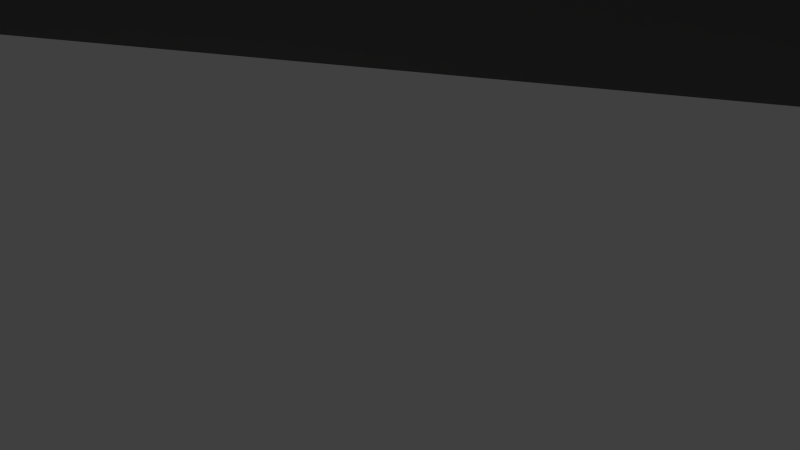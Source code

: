 # Source: houses.blend  (saved by Blender 2.78.0; exported with 4.5.12 LTS)
import bpy
from mathutils import Matrix  # noqa: F401  (used for matrix-valued properties, if any)

bpy.ops.wm.read_factory_settings(use_empty=True)
scene = bpy.context.scene
scene.name = 'Scene'

# ---- collections
col_collection_1 = bpy.data.collections.new('Collection 1'); scene.collection.children.link(col_collection_1)

# ---- materials (node trees are filled in below, after node groups)
mat_wallwood = bpy.data.materials.new('wallwood')
mat_wallwood.alpha_threshold = 0.0
mat_wallwood.use_transparent_shadow = False
mat_wallwood.diffuse_color = (0.1734, 0.1673, 0.1625, 1.0)
mat_wallwood.specular_color = (0.002063, 0.002063, 0.002063)
mat_wallwood.roughness = 0.5
mat_doorwood = bpy.data.materials.new('doorwood')
mat_doorwood.alpha_threshold = 0.0
mat_doorwood.use_transparent_shadow = False
mat_doorwood.diffuse_color = (0.1679, 0.03563, 0.01597, 1.0)
mat_doorwood.specular_color = (0.01258, 0.01258, 0.01258)
mat_doorwood.roughness = 0.5
mat_doorwood.specular_intensity = 0.1739
mat_doormetal = bpy.data.materials.new('doormetal')
mat_doormetal.alpha_threshold = 0.0
mat_doormetal.use_transparent_shadow = False
mat_doormetal.diffuse_color = (0.02365, 0.02365, 0.02365, 1.0)
mat_doormetal.specular_color = (0.03741, 0.03741, 0.03741)
mat_doormetal.roughness = 0.5
mat_roof = bpy.data.materials.new('roof')
mat_roof.alpha_threshold = 0.0
mat_roof.use_transparent_shadow = False
mat_roof.diffuse_color = (0.1626, 0.09017, 0.0588, 1.0)
mat_roof.roughness = 0.5
mat_window = bpy.data.materials.new('WINDOW')
mat_window.alpha_threshold = 0.0
mat_window.use_transparent_shadow = False
mat_window.roughness = 0.5
mat_wallwood_001 = bpy.data.materials.new('wallwood.001')
mat_wallwood_001.alpha_threshold = 0.0
mat_wallwood_001.use_transparent_shadow = False
mat_wallwood_001.diffuse_color = (0.2079, 0.1655, 0.1218, 1.0)
mat_wallwood_001.specular_color = (0.002063, 0.002063, 0.002063)
mat_wallwood_001.roughness = 0.5
mat_doorwood_001 = bpy.data.materials.new('doorwood.001')
mat_doorwood_001.alpha_threshold = 0.0
mat_doorwood_001.use_transparent_shadow = False
mat_doorwood_001.diffuse_color = (0.1679, 0.03563, 0.01597, 1.0)
mat_doorwood_001.specular_color = (0.01258, 0.01258, 0.01258)
mat_doorwood_001.roughness = 0.5
mat_doorwood_001.specular_intensity = 0.1739
mat_doormetal_001 = bpy.data.materials.new('doormetal.001')
mat_doormetal_001.alpha_threshold = 0.0
mat_doormetal_001.use_transparent_shadow = False
mat_doormetal_001.diffuse_color = (0.02365, 0.02365, 0.02365, 1.0)
mat_doormetal_001.specular_color = (0.03741, 0.03741, 0.03741)
mat_doormetal_001.roughness = 0.5
mat_roof_001 = bpy.data.materials.new('roof.001')
mat_roof_001.alpha_threshold = 0.0
mat_roof_001.use_transparent_shadow = False
mat_roof_001.diffuse_color = (0.1626, 0.09017, 0.0588, 1.0)
mat_roof_001.roughness = 0.5
mat_housestone = bpy.data.materials.new('housestone')
mat_housestone.alpha_threshold = 0.0
mat_housestone.use_transparent_shadow = False
mat_housestone.diffuse_color = (0.233, 0.233, 0.233, 1.0)
mat_housestone.specular_color = (0.004895, 0.004895, 0.004895)
mat_housestone.roughness = 0.5
mat_housestone_001 = bpy.data.materials.new('housestone.001')
mat_housestone_001.alpha_threshold = 0.0
mat_housestone_001.use_transparent_shadow = False
mat_housestone_001.diffuse_color = (0.233, 0.233, 0.233, 1.0)
mat_housestone_001.specular_color = (0.004895, 0.004895, 0.004895)
mat_housestone_001.roughness = 0.5
mat_altstone_001 = bpy.data.materials.new('altstone.001')
mat_altstone_001.alpha_threshold = 0.0
mat_altstone_001.use_transparent_shadow = False
mat_altstone_001.diffuse_color = (0.0985, 0.0985, 0.0985, 1.0)
mat_altstone_001.specular_color = (0.02539, 0.02539, 0.02539)
mat_altstone_001.roughness = 0.5
mat_altstone = bpy.data.materials.new('altstone')
mat_altstone.alpha_threshold = 0.0
mat_altstone.use_transparent_shadow = False
mat_altstone.diffuse_color = (0.0985, 0.0985, 0.0985, 1.0)
mat_altstone.specular_color = (0.02539, 0.02539, 0.02539)
mat_altstone.roughness = 0.5
mat_woodpile = bpy.data.materials.new('woodpile')
mat_woodpile.alpha_threshold = 0.0
mat_woodpile.use_transparent_shadow = False
mat_woodpile.diffuse_color = (0.1473, 0.03902, 0.02586, 1.0)
mat_woodpile.roughness = 0.5

# ---- node groups
ng_auto_smooth = bpy.data.node_groups.new('Auto Smooth', 'GeometryNodeTree')
_s = ng_auto_smooth.interface.new_socket(name='Geometry', in_out='OUTPUT', socket_type='NodeSocketGeometry')
_s = ng_auto_smooth.interface.new_socket(name='Geometry', in_out='INPUT', socket_type='NodeSocketGeometry')
_s = ng_auto_smooth.interface.new_socket(name='Angle', in_out='INPUT', socket_type='NodeSocketFloat')
_s.subtype = 'ANGLE'
_s.min_value = 0.0
_s.max_value = 3.142
ng_auto_smooth.is_modifier = True
_N = ng_auto_smooth.nodes; _L = ng_auto_smooth.links
n0 = _N.new('NodeGroupOutput'); n0.name = 'Group Output'; n0.location = (480, -100)
n1 = _N.new('NodeGroupInput'); n1.name = 'Group Input'; n1.location = (-420, -300)
n2 = _N.new('NodeGroupInput'); n2.name = 'Group Input.001'; n2.location = (-60, -100)
n3 = _N.new('GeometryNodeSetShadeSmooth'); n3.name = 'Set Shade Smooth'; n3.location = (120, -100)
n3.domain = 'EDGE'
n4 = _N.new('GeometryNodeSetShadeSmooth'); n4.name = 'Set Shade Smooth.001'; n4.location = (300, -100)
n5 = _N.new('GeometryNodeInputMeshEdgeAngle'); n5.name = 'Edge Angle'; n5.location = (-420, -220)
n6 = _N.new('GeometryNodeInputEdgeSmooth'); n6.name = 'Is Edge Smooth'; n6.location = (-60, -160)
n7 = _N.new('GeometryNodeInputShadeSmooth'); n7.name = 'Is Face Smooth'; n7.location = (-240, -340)
n8 = _N.new('FunctionNodeBooleanMath'); n8.name = 'Boolean Math'; n8.location = (-60, -220)
n9 = _N.new('FunctionNodeCompare'); n9.name = 'Compare'; n9.location = (-240, -180)
n9.operation = 'LESS_EQUAL'
_L.new(n5.outputs[0], n9.inputs[0])
_L.new(n4.outputs[0], n0.inputs[0])
_L.new(n1.outputs[1], n9.inputs[1])
_L.new(n9.outputs[0], n8.inputs[0])
_L.new(n7.outputs[0], n8.inputs[1])
_L.new(n2.outputs[0], n3.inputs[0])
_L.new(n6.outputs[0], n3.inputs[1])
_L.new(n3.outputs[0], n4.inputs[0])
_L.new(n8.outputs[0], n3.inputs[2])
n0.is_active_output = True

# ---- material node trees

# ---- world
world_world = bpy.data.worlds.new('World'); scene.world = world_world
world_world.color = (0.05088, 0.05088, 0.05088)
world_world.use_sun_shadow = False
world_world.sun_shadow_jitter_overblur = 0.0
world_world.cycles.sampling_method = 'NONE'
world_world.cycles.sample_map_resolution = 256

# ---- cameras
cam_camera = bpy.data.cameras.new('Camera')
cam_camera.clip_end = 100.0
cam_camera.lens = 35.0
cam_camera.sensor_width = 32.0
cam_camera.sensor_height = 18.0
cam_camera.display_size = 2.0
cam_camera.dof.focus_distance = 0.0
cam_camera.dof.aperture_fstop = 128.0
cam_camera.dof.aperture_blades = 6

# ---- lights
light_sun = bpy.data.lights.new('Sun', 'SUN')
light_sun.transmission_factor = 0.0
light_sun.angle = 0.1993
light_sun.energy = 1.0
light_sun.shadow_buffer_clip_start = 0.5
light_sun.shadow_soft_size = 0.1
light_sun.shadow_cascade_max_distance = 1000.0

# ---- meshes
me_mesh_271 = bpy.data.meshes.new('Mesh.271')
me_mesh_271.from_pydata([], [], [])
_uv = me_mesh_271.uv_layers.new(name='UVMap')
_uv.uv.foreach_set('vector', [])
me_mesh_271.use_remesh_preserve_volume = False
me_mesh_271.use_remesh_preserve_attributes = False
me_mesh_271.use_mirror_vertex_groups = False
me_mesh_271.update()
me_mesh_153 = bpy.data.meshes.new('Mesh.153')
me_mesh_153.from_pydata([], [], [])
_uv = me_mesh_153.uv_layers.new(name='UVMap')
_uv.uv.foreach_set('vector', [])
_uv.active_render = True
_uv = me_mesh_153.uv_layers.new(name='UVMap.001')
_uv.uv.foreach_set('vector', [])
me_mesh_153.use_remesh_preserve_volume = False
me_mesh_153.use_remesh_preserve_attributes = False
me_mesh_153.use_mirror_vertex_groups = False
me_mesh_153.update()
me_mesh_147 = bpy.data.meshes.new('Mesh.147')
me_mesh_147.from_pydata([], [], [])
_uv = me_mesh_147.uv_layers.new(name='UVMap')
_uv.uv.foreach_set('vector', [])
_uv.active_render = True
_uv = me_mesh_147.uv_layers.new(name='UVMap.001')
_uv.uv.foreach_set('vector', [])
me_mesh_147.use_remesh_preserve_volume = False
me_mesh_147.use_remesh_preserve_attributes = False
me_mesh_147.use_mirror_vertex_groups = False
me_mesh_147.update()
me_mesh_146 = bpy.data.meshes.new('Mesh.146')
me_mesh_146.from_pydata([], [], [])
_uv = me_mesh_146.uv_layers.new(name='UVMap')
_uv.uv.foreach_set('vector', [])
_uv.active_render = True
_uv = me_mesh_146.uv_layers.new(name='UVMap.001')
_uv.uv.foreach_set('vector', [])
me_mesh_146.use_remesh_preserve_volume = False
me_mesh_146.use_remesh_preserve_attributes = False
me_mesh_146.use_mirror_vertex_groups = False
me_mesh_146.update()
me_cube_014 = bpy.data.meshes.new('Cube.014')
me_cube_014.from_pydata([(40.14, -6.822, 0.0), (39.86, -1.07, 2.693), (40.14, -9.734, 0.0), (36.69, -3.911, 0.0), (39.58, -9.875, 5.386), (37.25, -4.052, 5.386), (40.14, -3.911, 0.0), (36.69, -9.734, 0.0), (39.58, -4.052, 5.386), (37.25, -9.875, 5.386), (39.86, -3.981, 2.693), (36.97, -3.981, 2.693), (38.41, -4.052, 5.386), (38.41, -9.875, 5.386), (36.97, -9.945, 2.693), (39.86, -9.804, 2.693), (39.86, -1.836, 2.693), (40.14, -1.363, 0.0), (39.58, -2.308, 5.386), (37.61, -4.052, 5.386), (36.69, -4.407, 0.0), (36.97, -4.386, 2.693), (37.25, -4.366, 5.386), (36.69, -0.9989, 0.0), (37.25, -11.08, 5.386), (36.97, -11.24, 2.693), (38.41, -10.86, 5.386), (39.58, -10.65, 5.386), (39.86, -10.72, 2.693), (36.69, -11.41, 0.0), (40.14, -10.79, 0.0), (36.69, -10.73, 0.0), (39.98, -6.862, 1.526), (40.14, -4.585, 0.0), (39.86, -8.603, 2.693), (36.69, -7.18, 0.0), (36.89, -9.785, 1.95), (37.98, -8.756, 5.386), (37.25, -9.156, 5.386), (37.02, -9.816, 3.135), (40.14, -9.074, 0.0), (38.41, -8.722, 5.386), (39.58, -8.632, 5.386), (38.83, -8.933, 2.693), (36.69, -28.97, 0.0), (37.25, -28.37, 5.386), (36.69, -25.44, 0.0), (37.25, -26.04, 5.386), (39.58, -26.04, 5.386), (40.14, -25.44, 0.0), (40.14, -28.97, 0.0), (39.58, -28.37, 5.386), (37.25, 6.572, 5.386), (36.69, 6.572, 0.0), (39.58, 6.572, 5.386), (40.14, 6.572, 0.0), (40.14, -0.9989, 0.0), (39.58, -1.14, 5.386), (37.25, -1.14, 5.386), (40.14, -12.4, 0.0), (39.58, -12.77, 5.386), (37.25, -12.77, 5.386), (36.69, -12.4, 0.0), (26.4, -25.44, 0.0), (16.1, -25.44, 0.0), (26.77, -26.04, 5.386), (26.4, -28.97, 0.0), (26.77, -28.37, 5.386), (5.096, -25.48, 2.14e-07), (8.008, -25.48, 2.14e-07), (8.15, -26.04, 5.386), (8.008, -28.93, 2.14e-07), (8.15, -28.37, 5.386), (8.15, -27.2, 5.386), (8.22, -28.65, 2.693), (8.079, -25.76, 2.693), (9.35, -28.37, 5.386), (9.519, -28.65, 2.693), (9.138, -27.2, 5.386), (8.926, -26.04, 5.386), (8.994, -25.76, 2.693), (9.689, -28.93, 2.14e-07), (9.062, -25.48, 2.14e-07), (9.009, -28.93, 2.14e-07), (5.137, -25.64, 1.526), (2.859, -25.48, 2.14e-07), (6.951, -25.75, 2.704), (5.454, -28.93, 2.14e-07), (8.059, -28.72, 1.95), (7.103, -27.62, 5.397), (7.431, -28.37, 5.386), (8.09, -28.6, 3.135), (7.348, -25.48, 2.14e-07), (6.833, -26.05, 5.375), (7.134, -26.8, 2.682), (10.95, -25.44, 0.0), (11.05, -28.37, 5.386), (11.0, -28.91, 3.344e-09), (16.29, -26.04, 5.386), (16.1, -28.97, 0.0), (16.29, -28.37, 5.386), (11.05, -26.04, 5.386), (6.497, -27.58, 2.524), (3.921, -25.43, 1.068), (4.157, -27.2, 2.14e-07), (5.156, -27.35, 1.064)], [], [(15, 4, 27, 28), (14, 36, 7, 31), (13, 9, 24, 26), (20, 6, 10), (11, 3, 20, 21), (56, 1, 16, 17), (1, 57, 18, 16), (5, 11, 21, 22), (19, 12, 8, 18, 57, 58, 5), (58, 23, 11), (4, 13, 26, 27), (9, 39, 14, 25, 24), (2, 15, 28, 30), (0, 32, 34, 40), (41, 37, 38, 9, 13), (36, 35, 7), (17, 16, 10, 6), (40, 34, 15, 2), (34, 42, 4, 15), (12, 21, 10), (16, 18, 8, 10), (22, 19, 5), (14, 31, 29, 25), (42, 41, 13, 4), (38, 39, 9), (33, 32, 0), (36, 14, 43), (41, 42, 34, 43), (37, 41, 43), (37, 43, 39, 38), (14, 39, 43), (32, 33, 35, 36), (43, 32, 36), (43, 34, 32), (63, 65, 47, 46), (45, 44, 50, 51), (49, 48, 51, 50), (47, 45, 51, 48), (53, 52, 54, 55), (57, 56, 55, 54), (58, 57, 54, 52), (23, 58, 52, 53), (48, 49, 59, 60), (47, 48, 60, 61), (46, 47, 61, 62), (47, 65, 67, 45), (65, 98, 100, 67), (44, 45, 67, 66), (66, 67, 100, 99), (64, 98, 65, 63), (29, 62, 25), (25, 61, 24), (24, 61, 26), (26, 60, 27), (27, 60, 28), (28, 59, 30), (25, 62, 61), (26, 61, 60), (28, 60, 59), (10, 8, 12), (12, 19, 21), (22, 21, 19), (20, 10, 21), (3, 11, 23), (5, 58, 11), (75, 70, 79, 80), (74, 88, 71, 83), (73, 72, 76, 78), (70, 73, 78, 79), (72, 91, 74, 77, 76), (69, 75, 80, 82), (68, 84, 86, 92), (89, 90, 72, 73), (88, 87, 71), (92, 86, 75, 69), (86, 93, 70, 75), (74, 83, 81, 77), (93, 89, 73, 70), (90, 91, 72), (85, 103, 84, 68), (88, 74, 94), (89, 93, 86, 94), (89, 94, 91, 90), (74, 91, 94), (84, 103, 105), (94, 84, 102), (94, 86, 84), (81, 97, 77), (77, 96, 76), (76, 96, 78), (78, 101, 79), (79, 101, 80), (80, 95, 82), (77, 97, 96), (78, 96, 101), (80, 101, 95), (95, 101, 98, 64), (98, 101, 96, 100), (99, 100, 96, 97), (102, 84, 105, 87), (88, 94, 102), (88, 102, 87), (105, 104, 87), (105, 103, 104), (103, 85, 104)])
me_cube_014.polygons.foreach_set('use_smooth', [0, 0, 0, 0, 0, 0, 0, 0, 0, 0, 0, 0, 0, 0, 0, 0, 0, 0, 0, 0, 0, 0, 0, 0, 0, 0, 0, 1, 1, 0, 0, 0, 0, 0, 0, 0, 0, 0, 0, 0, 0, 0, 0, 0, 0, 0, 0, 0, 0, 0, 0, 0, 0, 0, 0, 0, 0, 0, 0, 0, 0, 0, 0, 0, 0, 0, 0, 0, 0, 0, 0, 0, 0, 0, 0, 0, 0, 0, 0, 0, 0, 1, 0, 0, 0, 0, 0, 0, 0, 0, 0, 0, 0, 0, 0, 0, 0, 0, 0, 0, 0, 0, 0, 0, 0])
_uv = me_cube_014.uv_layers.new(name='UVMap')
_uv.uv.foreach_set('vector', [0.0, 0.0, 0.0, 0.0, 0.0, 0.0, 0.0, 0.0, 0.0, 0.0, 0.0, 0.0, 0.0, 0.0, 0.0, 0.0, 0.0, 0.0, 0.0, 0.0, 0.0, 0.0, 0.0, 0.0, 0.0, 0.0, 0.0, 0.0, 0.0, 0.0, 0.0, 0.0, 0.0, 0.0, 0.0, 0.0, 0.0, 0.0, 0.0, 0.0, 0.0, 0.0, 0.0, 0.0, 0.0, 0.0, 0.0, 0.0, 0.0, 0.0, 0.0, 0.0, 0.0, 0.0, 0.0, 0.0, 0.0, 0.0, 0.0, 0.0, 0.0, 0.0, 0.0, 0.0, 0.0, 0.0, 0.0, 0.0, 0.0, 0.0, 0.0, 0.0, 0.0, 0.0, 0.0, 0.0, 0.0, 0.0, 0.0, 0.0, 0.0, 0.0, 0.0, 0.0, 0.0, 0.0, 0.0, 0.0, 0.0, 0.0, 0.0, 0.0, 0.0, 0.0, 0.0, 0.0, 0.0, 0.0, 0.0, 0.0, 0.0, 0.0, 0.0, 0.0, 0.0, 0.0, 0.0, 0.0, 0.0, 0.0, 0.0, 0.0, 0.0, 0.0, 0.0, 0.0, 0.0, 0.0, 0.0, 0.0, 0.0, 0.0, 0.0, 0.0, 0.0, 0.0, 0.0, 0.0, 0.0, 0.0, 0.0, 0.0, 0.0, 0.0, 0.0, 0.0, 0.0, 0.0, 0.0, 0.0, 0.0, 0.0, 0.0, 0.0, 0.0, 0.0, 0.0, 0.0, 0.0, 0.0, 0.0, 0.0, 0.0, 0.0, 0.0, 0.0, 0.0, 0.0, 0.0, 0.0, 0.0, 0.0, 0.0, 0.0, 0.0, 0.0, 0.0, 0.0, 0.0, 0.0, 0.0, 0.0, 0.0, 0.0, 0.0, 0.0, 0.0, 0.0, 0.0, 0.0, 0.0, 0.0, 0.0, 0.0, 0.0, 0.0, 0.0, 0.0, 0.0, 0.0, 0.0, 0.0, 0.0, 0.0, 0.0, 0.0, 0.0, 0.0, 0.0, 0.0, 0.0, 0.0, 0.0, 0.0, 0.0, 0.0, 0.0, 0.0, 0.1538, 0.7966, 0.1545, 0.7919, 0.1562, 0.7918, 0.1554, 0.7965, 0.1538, 0.7966, 0.1538, 0.792, 0.1545, 0.7919, 0.1538, 0.7966, 0.1538, 0.792, 0.1538, 0.7966, 0.0, 0.0, 0.0, 0.0, 0.0, 0.0, 0.0, 0.0, 0.1538, 0.7966, 0.0, 0.0, 0.0, 0.0, 0.0, 0.0, 0.0, 0.0, 0.1538, 0.7966, 0.0, 0.0, 0.0, 0.0, 0.1538, 0.7966, 0.1554, 0.7965, 0.0, 0.0, 0.0, 0.0, 0.0, 0.0, 0.0, 0.0, 0.0, 0.0, 0.0, 0.0, 0.0, 0.0, 0.0, 0.0, 0.0, 0.0, 0.0, 0.0, 0.0, 0.0, 0.0, 0.0, 0.0, 0.0, 0.0, 0.0, 0.0, 0.0, 0.0, 0.0, 0.0, 0.0, 0.0, 0.0, 0.0, 0.0, 0.0, 0.0, 0.0, 0.0, 0.0, 0.0, 0.0, 0.0, 0.0, 0.0, 0.0, 0.0, 0.0, 0.0, 0.0, 0.0, 0.0, 0.0, 0.0, 0.0, 0.0, 0.0, 0.0, 0.0, 0.0, 0.0, 0.0, 0.0, 0.0, 0.0, 0.0, 0.0, 0.0, 0.0, 0.0, 0.0, 0.0, 0.0, 0.0, 0.0, 0.0, 0.0, 0.0, 0.0, 0.0, 0.0, 0.0, 0.0, 0.0, 0.0, 0.0, 0.0, 0.0, 0.0, 0.0, 0.0, 0.0, 0.0, 0.0, 0.0, 0.0, 0.0, 0.0, 0.0, 0.0, 0.0, 0.0, 0.0, 0.0, 0.0, 0.0, 0.0, 0.0, 0.0, 0.0, 0.0, 0.0, 0.0, 0.0, 0.0, 0.0, 0.0, 0.0, 0.0, 0.0, 0.0, 0.0, 0.0, 0.0, 0.0, 0.0, 0.0, 0.0, 0.0, 0.0, 0.0, 0.0, 0.0, 0.0, 0.0, 0.0, 0.0, 0.0, 0.0, 0.0, 0.0, 0.0, 0.0, 0.0, 0.0, 0.0, 0.0, 0.0, 0.0, 0.0, 0.0, 0.0, 0.0, 0.0, 0.0, 0.0, 0.0, 0.0, 0.0, 0.0, 0.0, 0.0, 0.0, 0.0, 0.0, 0.0, 0.0, 0.0, 0.0, 0.0, 0.0, 0.0, 0.0, 0.0, 0.0, 0.0, 0.0, 0.0, 0.0, 0.0, 0.0, 0.0, 0.0, 0.0, 0.0, 0.0, 0.0, 0.0, 0.0, 0.0, 0.0, 0.0, 0.0, 0.0, 0.0, 0.0, 0.0, 0.0, 0.0, 0.0, 0.0, 0.0, 0.0, 0.0, 0.0, 0.0, 0.0, 0.0, 0.0, 0.0, 0.0, 0.0, 0.0, 0.0, 0.0, 0.0, 0.0, 0.0, 0.0, 0.0, 0.0, 0.0, 0.0, 0.0, 0.0, 0.0, 0.0, 0.0, 0.0, 0.0, 0.0, 0.0, 0.0, 0.0, 0.0, 0.0, 0.0, 0.0, 0.0, 0.0, 0.0, 0.0, 0.0, 0.0, 0.0, 0.0, 0.0, 0.0, 0.0, 0.0, 0.0, 0.0, 0.0, 0.0, 0.0, 0.0, 0.0, 0.0, 0.0, 0.0, 0.0, 0.0, 0.0, 0.0, 0.0, 0.0, 0.0, 0.0, 0.0, 0.0, 0.0, 0.0, 0.0, 0.0, 0.0, 0.0, 0.0, 0.0, 0.0, 0.0, 0.0, 0.0, 0.0, 0.0, 0.0, 0.0, 0.0, 0.0, 0.0, 0.0, 0.0, 0.0, 0.0, 0.0, 0.0, 0.0, 0.0, 0.0, 0.0, 0.0, 0.0, 0.0, 0.0, 0.0, 0.0, 0.0, 0.0, 0.0, 0.0, 0.0, 0.0, 0.0, 0.0, 0.0, 0.0, 0.0, 0.0, 0.0, 0.0, 0.0, 0.0, 0.0, 0.0, 0.0, 0.0, 0.0, 0.0, 0.0, 0.0, 0.0, 0.0, 0.0, 0.0, 0.0, 0.0, 0.0, 0.0, 0.0, 0.0, 0.1538, 0.7966, 0.1545, 0.7919, 0.1562, 0.7918, 0.1554, 0.7965, 0.1538, 0.7966, 0.1538, 0.792, 0.1538, 0.7966, 0.0, 0.0, 0.0, 0.0, 0.0, 0.0, 0.0, 0.0, 0.1538, 0.7966, 0.0, 0.0, 0.0, 0.0, 0.0, 0.0, 0.1538, 0.7966, 0.0, 0.0, 0.0, 0.0, 0.1538, 0.7966, 0.1554, 0.7965, 0.0, 0.0, 0.0, 0.0, 0.0, 0.0, 0.0, 0.0, 0.0, 0.0, 0.0, 0.0, 0.0, 0.0, 0.0, 0.0, 0.0, 0.0, 0.0, 0.0, 0.0, 0.0, 0.0, 0.0, 0.0, 0.0, 0.0, 0.0, 0.0, 0.0, 0.0, 0.0, 0.0, 0.0, 0.0, 0.0, 0.0, 0.0, 0.0, 0.0, 0.0, 0.0, 0.0, 0.0, 0.0, 0.0, 0.0, 0.0, 0.0, 0.0, 0.0, 0.0, 0.0, 0.0, 0.0, 0.0, 0.0, 0.0, 0.0, 0.0, 0.0, 0.0, 0.0, 0.0, 0.0, 0.0, 0.0, 0.0, 0.0, 0.0, 0.0, 0.0, 0.0, 0.0, 0.0, 0.0, 0.0, 0.0, 0.0, 0.0, 0.0, 0.0, 0.0, 0.0, 0.0, 0.0, 0.0, 0.0, 0.0, 0.0, 0.1538, 0.7966, 0.0, 0.0, 0.0, 0.0, 0.0, 0.0, 0.0, 0.0, 0.0, 0.0, 0.0, 0.0, 0.0, 0.0, 0.0, 0.0, 0.0, 0.0, 0.0, 0.0, 0.0, 0.0, 0.0, 0.0, 0.0, 0.0])
me_cube_014.use_remesh_preserve_volume = False
me_cube_014.use_remesh_preserve_attributes = False
me_cube_014.use_mirror_vertex_groups = False
me_cube_014.update()
me_cube_010 = bpy.data.meshes.new('Cube.010')
me_cube_010.from_pydata([(17.1, -13.04, 11.71), (17.82, -13.04, 11.71), (17.1, -14.0, 11.71), (17.74, -14.05, 11.71), (17.1, -7.901, 4.638), (17.1, -6.94, 4.638), (17.82, -6.94, 4.638), (17.74, -7.955, 4.638), (17.1, -1.273, 11.71), (17.82, -1.273, 11.71), (17.1, -0.312, 11.71), (17.74, -0.2574, 11.71), (17.1, -6.411, 4.638), (17.1, -7.372, 4.638), (17.82, -7.372, 4.638), (17.74, -6.356, 4.638), (17.11, 14.11, 8.297), (17.83, 14.11, 8.297), (17.11, 14.11, 7.715), (17.75, 14.11, 7.682), (17.11, 0.04889, 7.715), (17.11, 0.04889, 8.297), (17.83, 0.04889, 8.297), (17.75, 0.04889, 7.682), (-17.82, 1.74, 12.25), (-17.09, 1.74, 12.25), (-17.82, 0.2822, 12.25), (-17.18, 0.1994, 12.25), (-17.82, 12.75, 4.638), (-17.82, 14.21, 4.638), (-17.09, 14.21, 4.638), (-17.18, 12.67, 4.638), (-17.82, -12.51, 12.28), (-17.09, -12.51, 12.28), (-17.82, -13.96, 12.28), (-17.18, -14.05, 12.28), (-17.82, -1.632, 4.638), (-17.82, -0.1743, 4.638), (-17.09, -0.1743, 4.638), (-17.18, -1.715, 4.638), (-18.3, -15.69, 0.0), (-17.06, -15.69, 0.0), (-18.3, -16.68, 0.0), (-17.21, -16.73, 0.0), (-18.3, -16.68, 12.01), (-18.3, -15.69, 12.01), (-17.06, -15.69, 12.01), (-17.21, -16.73, 12.01), (15.17, 14.02, 12.69), (15.17, 14.75, 12.69), (16.96, 14.02, 12.69), (17.07, 14.66, 12.69), (1.768, 14.02, 6.669), (-0.02748, 14.02, 6.669), (-0.02748, 14.61, 6.669), (1.87, 14.66, 6.669), (15.17, 13.84, 6.669), (15.17, 14.56, 6.669), (16.96, 13.84, 6.669), (17.07, 14.48, 6.669), (1.768, 13.84, 12.69), (-0.02748, 13.84, 12.69), (-0.02748, 14.56, 12.69), (1.87, 14.48, 12.69), (-13.77, -14.01, 4.458), (-13.05, -14.01, 4.458), (-13.77, -14.59, 4.458), (-13.13, -14.62, 4.458), (-13.77, -14.59, 12.9), (-13.77, -14.01, 12.9), (-13.05, -14.01, 12.9), (-13.13, -14.62, 12.9), (-13.57, 13.97, 12.25), (-13.57, 14.7, 12.25), (-12.95, 13.97, 12.25), (-12.91, 14.61, 12.25), (-16.69, 13.97, 4.638), (-17.32, 13.97, 4.638), (-17.32, 14.7, 4.638), (-16.66, 14.61, 4.638)], [], [(3, 7, 6, 1), (2, 4, 7, 3), (0, 5, 4, 2), (1, 6, 5, 0), (11, 9, 14, 15), (10, 11, 15, 12), (8, 10, 12, 13), (9, 8, 13, 14), (19, 17, 22, 23), (18, 19, 23, 20), (16, 18, 20, 21), (17, 16, 21, 22), (27, 31, 30, 25), (26, 28, 31, 27), (24, 29, 28, 26), (25, 30, 29, 24), (35, 39, 38, 33), (34, 36, 39, 35), (32, 37, 36, 34), (33, 38, 37, 32), (43, 41, 46, 47), (42, 43, 47, 44), (40, 42, 44, 45), (41, 40, 45, 46), (51, 55, 54, 49), (50, 52, 55, 51), (48, 53, 52, 50), (49, 54, 53, 48), (59, 57, 62, 63), (58, 59, 63, 60), (56, 58, 60, 61), (57, 56, 61, 62), (67, 65, 70, 71), (66, 67, 71, 68), (64, 66, 68, 69), (65, 64, 69, 70), (75, 79, 78, 73), (74, 76, 79, 75), (72, 77, 76, 74), (73, 78, 77, 72)])
me_cube_010.polygons.foreach_set('material_index', [1, 1, 1, 1, 1, 1, 1, 1, 1, 1, 1, 1, 1, 1, 1, 1, 1, 1, 1, 1, 1, 1, 1, 1, 1, 1, 1, 1, 1, 1, 1, 1, 1, 1, 1, 1, 1, 1, 1, 1])
me_cube_010.materials.append(mat_wallwood)
me_cube_010.materials.append(mat_doorwood)
me_cube_010.materials.append(mat_doormetal)
me_cube_010.materials.append(mat_roof)
me_cube_010.use_remesh_preserve_volume = False
me_cube_010.use_remesh_preserve_attributes = False
me_cube_010.use_mirror_vertex_groups = False
me_cube_010.update()
me_cube_008 = bpy.data.meshes.new('Cube.008')
me_cube_008.from_pydata([(18.03, 14.39, 11.74), (18.03, -13.91, 11.74), (18.03, 14.39, 12.54), (18.03, -13.91, 12.54), (17.05, 14.39, 12.54), (17.05, -12.62, 12.54), (18.03, 0.2391, 11.74), (18.03, 0.2391, 12.54), (17.05, 0.8843, 12.54), (18.03, 0.4391, 4.533), (18.03, -0.3592, 4.533), (17.05, -0.3592, 4.76), (18.03, 0.4391, 19.17), (18.03, -0.3592, 19.17), (17.05, -0.3592, 19.49), (18.03, 0.3171, 12.25), (18.03, -0.2372, 12.82), (17.05, -0.07381, 12.98), (18.1, 5.231, 16.99), (18.1, 4.677, 17.56), (17.11, 4.908, 17.79), (18.03, 0.3078, 12.83), (18.03, -0.2279, 12.24), (17.05, -0.3962, 12.39), (18.15, -4.886, 17.53), (18.15, -5.421, 16.94), (17.17, -5.66, 17.16), (17.22, 5.443, 17.01), (17.15, 0.495, 12.23), (17.32, -4.993, 17.66), (17.2, 0.2354, 12.93), (-17.85, -0.5153, 4.085), (-17.85, 0.283, 4.085), (-16.87, 0.283, 4.312), (-17.85, -0.5153, 19.17), (-17.85, 0.283, 19.17), (-16.87, 0.283, 19.49), (-17.85, -0.3932, 12.25), (-17.85, 0.161, 12.82), (-16.87, -0.002335, 12.98), (-17.92, -5.307, 16.99), (-17.92, -4.753, 17.56), (-16.93, -4.985, 17.79), (-17.85, -0.384, 12.83), (-17.85, 0.1518, 12.24), (-16.87, 0.32, 12.39), (-17.98, 4.809, 17.53), (-17.98, 5.345, 16.94), (-16.99, 5.583, 17.16), (-17.04, -5.519, 17.01), (-16.97, -0.5712, 12.23), (-17.14, 4.917, 17.66), (-17.02, -0.3115, 12.93)], [], [(6, 0, 2, 7), (7, 2, 4, 8), (3, 7, 8, 5), (1, 6, 7, 3), (10, 13, 14, 11), (9, 12, 13, 10), (16, 19, 20, 17), (15, 18, 19, 16), (22, 25, 26, 23), (21, 24, 25, 22), (19, 18, 27, 20), (16, 17, 28, 15), (20, 27, 28, 17), (18, 15, 28, 27), (21, 30, 29, 24), (23, 26, 29, 30), (32, 35, 36, 33), (31, 34, 35, 32), (38, 41, 42, 39), (37, 40, 41, 38), (44, 47, 48, 45), (43, 46, 47, 44), (41, 40, 49, 42), (38, 39, 50, 37), (42, 49, 50, 39), (40, 37, 50, 49), (43, 52, 51, 46), (45, 48, 51, 52)])
me_cube_008.polygons.foreach_set('material_index', [1, 1, 1, 1, 1, 1, 1, 1, 1, 1, 1, 1, 1, 1, 1, 1, 1, 1, 1, 1, 1, 1, 1, 1, 1, 1, 1, 1])
me_cube_008.materials.append(mat_wallwood)
me_cube_008.materials.append(mat_doorwood)
me_cube_008.materials.append(mat_doormetal)
me_cube_008.materials.append(mat_roof)
me_cube_008.use_remesh_preserve_volume = False
me_cube_008.use_remesh_preserve_attributes = False
me_cube_008.use_mirror_vertex_groups = False
me_cube_008.update()
me_cube_007 = bpy.data.meshes.new('Cube.007')
me_cube_007.from_pydata([(-17.99, 14.42, 12.8), (-17.27, 14.42, 12.8), (-17.99, 14.42, 12.22), (-17.35, 14.42, 12.19), (-17.99, -14.14, 12.22), (-17.99, -14.14, 12.8), (-17.27, -14.14, 12.8), (-17.35, -14.14, 12.19), (-17.27, -0.307, 12.8), (-17.35, -0.307, 12.19), (-17.99, -0.307, 12.22), (-17.99, -0.307, 12.8)], [], [(4, 7, 6, 5), (9, 8, 6, 7), (10, 9, 7, 4), (11, 10, 4, 5), (8, 11, 5, 6), (1, 0, 11, 8), (0, 2, 10, 11), (2, 3, 9, 10), (3, 1, 8, 9)])
me_cube_007.polygons.foreach_set('material_index', [1, 1, 1, 1, 1, 1, 1, 1, 1])
me_cube_007.materials.append(mat_wallwood)
me_cube_007.materials.append(mat_doorwood)
me_cube_007.materials.append(mat_doormetal)
me_cube_007.materials.append(mat_roof)
me_cube_007.use_remesh_preserve_volume = False
me_cube_007.use_remesh_preserve_attributes = False
me_cube_007.use_mirror_vertex_groups = False
me_cube_007.update()
me_cube_006 = bpy.data.meshes.new('Cube.006')
me_cube_006.from_pydata([(-9.731, 19.35, 14.88), (-9.731, 19.35, 9.608), (-3.719, 19.35, 9.608), (-3.719, 19.35, 14.88)], [], [(0, 3, 2, 1)])
me_cube_006.polygons.foreach_set('material_index', [4])
me_cube_006.materials.append(mat_wallwood)
me_cube_006.materials.append(mat_doorwood)
me_cube_006.materials.append(mat_doormetal)
me_cube_006.materials.append(mat_roof)
me_cube_006.materials.append(mat_window)
me_cube_006.use_remesh_preserve_volume = False
me_cube_006.use_remesh_preserve_attributes = False
me_cube_006.use_mirror_vertex_groups = False
me_cube_006.update()
me_cube_005 = bpy.data.meshes.new('Cube.005')
me_cube_005.from_pydata([(-9.731, 19.58, 14.88), (-9.731, 19.58, 9.608), (-3.719, 19.58, 9.608), (-3.719, 19.58, 14.88), (-8.738, 19.58, 14.18), (-8.738, 19.58, 10.1), (-4.775, 19.58, 10.1), (-4.775, 19.58, 14.18), (-6.527, 19.58, 10.1), (-6.895, 19.58, 9.637), (-6.514, 19.58, 14.88), (-6.883, 19.58, 10.1), (-6.895, 19.58, 14.88), (-6.527, 19.58, 14.18), (-6.514, 19.58, 9.637), (-6.883, 19.58, 14.18), (-9.731, 19.58, 12.89), (-9.731, 19.58, 12.78), (-9.731, 19.58, 11.2), (-9.731, 19.58, 11.07), (-3.719, 19.58, 12.89), (-3.719, 19.58, 12.78), (-3.719, 19.58, 11.2), (-3.719, 19.58, 11.07), (-6.883, 19.58, 11.07), (-6.883, 19.58, 11.2), (-6.883, 19.58, 12.78), (-6.883, 19.58, 12.89), (-8.738, 19.58, 12.89), (-8.738, 19.58, 12.78), (-8.738, 19.58, 11.2), (-8.738, 19.58, 11.07), (-4.775, 19.58, 12.89), (-4.775, 19.58, 12.78), (-4.775, 19.58, 11.2), (-4.775, 19.58, 11.07), (-6.527, 19.58, 12.89), (-6.527, 19.58, 12.78), (-6.527, 19.58, 11.2), (-6.527, 19.58, 11.07)], [], [(15, 12, 10, 13), (1, 5, 11, 9), (13, 36, 27, 15), (0, 4, 28, 16), (0, 12, 15, 4), (3, 20, 32, 7), (13, 10, 3, 7), (8, 6, 2, 14), (24, 39, 8, 11), (27, 26, 29, 28), (36, 37, 26, 27), (26, 37, 38, 25), (25, 38, 39, 24), (32, 20, 21, 33), (33, 21, 22, 34), (34, 22, 23, 35), (35, 23, 2, 6), (28, 29, 17, 16), (29, 30, 18, 17), (30, 31, 19, 18), (31, 5, 1, 19), (25, 24, 31, 30), (35, 39, 38, 34), (33, 37, 36, 32), (11, 8, 14, 9)])
me_cube_005.materials.append(mat_wallwood)
me_cube_005.materials.append(mat_doorwood)
me_cube_005.materials.append(mat_doormetal)
me_cube_005.materials.append(mat_roof)
me_cube_005.use_remesh_preserve_volume = False
me_cube_005.use_remesh_preserve_attributes = False
me_cube_005.use_mirror_vertex_groups = False
me_cube_005.update()
me_cube_004 = bpy.data.meshes.new('Cube.004')
me_cube_004.from_pydata([(17.5, 5.3, 8.0), (17.5, 8.7, 8.0), (17.5, 5.3, 17.18), (17.5, 8.7, 15.45), (17.46, 4.532, 3.818), (17.46, 9.468, 3.83), (18.1, 8.7, 8.0), (18.1, 5.3, 8.0), (18.03, 8.7, 15.45), (18.03, 5.3, 17.18), (18.22, 4.532, 3.818), (18.22, 9.468, 3.83), (17.46, 4.225, 3.818), (17.5, 5.088, 8.0), (18.1, 5.088, 8.0), (18.03, 5.088, 17.18), (17.5, 5.088, 17.18), (17.5, 8.912, 15.45), (17.5, 8.912, 8.0), (17.46, 9.775, 3.83), (18.22, 4.225, 3.818), (18.1, 8.912, 8.0), (18.03, 8.912, 15.45), (18.22, 9.775, 3.83)], [], [(2, 0, 13, 16), (10, 7, 14, 20), (9, 2, 16, 15), (11, 5, 19, 23), (20, 14, 13, 12), (21, 18, 17, 22), (13, 14, 15, 16), (19, 18, 21, 23), (4, 10, 20, 12), (8, 6, 21, 22), (3, 8, 22, 17), (5, 1, 18, 19), (0, 4, 12, 13), (6, 11, 23, 21), (1, 3, 17, 18), (7, 9, 15, 14)])
me_cube_004.materials.append(mat_doorwood)
me_cube_004.use_remesh_preserve_volume = False
me_cube_004.use_remesh_preserve_attributes = False
me_cube_004.use_mirror_vertex_groups = False
me_cube_004.update()
me_cube_002 = bpy.data.meshes.new('Cube.002')
me_cube_002.from_pydata([(7.865, -14.46, 6.822), (7.869, -14.45, 12.05), (12.76, -14.46, 6.822), (12.77, -14.45, 12.05), (10.31, -14.46, 6.822), (10.32, -14.45, 12.05), (10.4, -14.5, 7.016), (10.41, -14.49, 11.86), (12.67, -14.49, 11.86), (12.67, -14.5, 7.016), (7.955, -14.5, 7.016), (7.959, -14.49, 11.86), (10.23, -14.49, 11.86), (10.22, -14.5, 7.016), (13.23, -14.51, 3.842), (12.66, -14.5, 3.842), (13.23, -14.01, 3.848), (13.23, -14.62, 13.06), (12.66, -14.62, 13.06), (13.23, -14.12, 13.05), (12.71, -13.98, 3.847), (12.71, -14.09, 13.06), (8.214, -14.69, 3.85), (7.645, -14.69, 3.85), (8.215, -14.19, 3.841), (8.213, -14.52, 13.07), (7.644, -14.52, 13.07), (8.214, -14.03, 13.05), (7.689, -14.16, 3.839), (7.688, -14.0, 13.05), (8.355, -14.66, 6.323), (8.355, -14.66, 6.892), (8.348, -14.16, 6.322), (17.58, -14.51, 6.323), (17.58, -14.51, 6.892), (17.55, -14.01, 6.322), (8.345, -14.13, 6.847), (17.56, -13.98, 6.848), (-1.412, -14.65, 6.304), (-1.412, -14.65, 6.873), (-1.419, -14.15, 6.303), (-1.422, -14.12, 6.828)], [], [(6, 7, 8, 9), (5, 7, 6, 4), (3, 8, 7, 5), (2, 9, 8, 3), (4, 6, 9, 2), (10, 11, 12, 13), (1, 11, 10, 0), (5, 12, 11, 1), (4, 13, 12, 5), (0, 10, 13, 4), (20, 21, 19, 16), (16, 19, 17, 14), (14, 17, 18, 15), (15, 18, 21, 20), (28, 29, 27, 24), (24, 27, 25, 22), (22, 25, 26, 23), (23, 26, 29, 28), (36, 37, 35, 32), (32, 35, 33, 30), (30, 33, 34, 31), (31, 34, 37, 36), (36, 32, 40, 41), (32, 30, 38, 40), (31, 36, 41, 39), (30, 31, 39, 38)])
me_cube_002.polygons.foreach_set('material_index', [3, 3, 3, 3, 3, 3, 3, 3, 3, 3, 1, 1, 1, 1, 1, 1, 1, 1, 1, 1, 1, 1, 1, 1, 1, 1])
me_cube_002.materials.append(mat_wallwood)
me_cube_002.materials.append(mat_doorwood)
me_cube_002.materials.append(mat_doormetal)
me_cube_002.materials.append(mat_roof)
me_cube_002.use_remesh_preserve_volume = False
me_cube_002.use_remesh_preserve_attributes = False
me_cube_002.use_mirror_vertex_groups = False
me_cube_002.update()
me_cube_000 = bpy.data.meshes.new('Cube.000')
me_cube_000.from_pydata([(-2.306, -19.48, 0.961), (-9.334, -19.46, 0.9629), (-9.07, -19.46, 0.9582), (-2.541, -19.48, 0.9577), (-9.071, -19.76, 10.22), (-2.542, -19.78, 10.22), (-3.643, -19.85, 12.26), (-7.97, -19.84, 12.26), (-5.811, -19.86, 12.59), (-2.193, -19.86, 12.2), (-9.429, -19.84, 12.21), (-2.223, -19.78, 10.28), (-9.405, -19.77, 10.28), (17.65, -14.46, 3.84), (-17.65, -14.46, 3.84), (17.65, 14.46, 3.84), (-17.65, 14.46, 3.84), (17.67, -14.44, 12.79), (-17.59, -14.4, 12.81), (17.65, 14.46, 12.69), (-17.65, 14.46, 12.69), (-17.65, 0.0, 20.29), (17.66, 0.0, 20.29), (-1.925, -14.46, 3.84), (-9.686, -14.46, 3.84), (-1.925, -14.44, 12.79), (-9.78, -14.4, 13.16), (17.67, -8.531, 15.41), (-17.59, -8.531, 15.41), (-17.59, 8.531, 15.41), (17.67, 8.531, 15.41), (-1.925, -19.57, 3.847), (-9.686, -19.55, 3.847), (-1.925, -19.86, 12.79), (-2.188, -19.87, 13.02), (-9.433, -19.85, 13.31), (-9.687, -19.84, 13.07), (-5.811, -19.96, 15.95), (-17.65, -7.232, 3.84), (-17.65, 0.0, 3.84), (-17.65, 7.232, 3.84), (17.65, 7.232, 3.84), (17.65, 0.0, 3.84), (17.65, -7.232, 3.84), (-9.687, -19.76, 10.11), (-9.687, -19.83, 12.08), (-1.925, -19.78, 10.15), (-1.925, -19.85, 12.05), (7.86, -14.46, 3.84), (7.873, -14.44, 12.79), (12.75, -14.46, 3.84), (12.77, -14.44, 12.79), (7.865, -14.46, 6.822), (7.869, -14.45, 12.05), (12.76, -14.46, 6.822), (12.77, -14.45, 12.05)], [], [(34, 8, 6, 9), (35, 10, 7, 8), (6, 5, 11, 9), (7, 10, 12, 4), (0, 11, 5, 3), (12, 1, 2, 4), (15, 16, 20, 19), (50, 13, 17, 51, 55, 54), (41, 15, 19, 30), (38, 14, 18, 28), (14, 24, 26, 18), (26, 24, 32, 44, 45, 36), (9, 47, 33, 34), (45, 10, 35, 36), (23, 25, 33, 47, 46, 31), (8, 34, 37), (16, 40, 29, 20), (40, 39, 21, 29), (39, 38, 28, 21), (13, 43, 27, 17), (43, 42, 22, 27), (42, 41, 30, 22), (32, 1, 12, 44), (44, 12, 10, 45), (0, 31, 46, 11), (11, 46, 47, 9), (35, 8, 37), (23, 48, 52, 53, 49, 25), (53, 55, 51, 49), (48, 50, 54, 52)])
me_cube_000.materials.append(mat_wallwood)
me_cube_000.materials.append(mat_doorwood)
me_cube_000.materials.append(mat_doormetal)
me_cube_000.materials.append(mat_roof)
me_cube_000.use_remesh_preserve_volume = False
me_cube_000.use_remesh_preserve_attributes = False
me_cube_000.use_mirror_vertex_groups = False
me_cube_000.update()
me_cube_026 = bpy.data.meshes.new('Cube.026')
me_cube_026.from_pydata([(3.05, 0.1586, 0.3527), (-3.05, 0.1586, 0.3527), (3.05, 0.1586, 9.572), (-3.05, 0.1586, 9.591), (2.198, 0.1586, 0.3527), (-2.198, 0.1586, 0.3527), (2.198, 0.1586, 9.572), (-2.198, 0.1586, 9.591), (3.05, -0.1891, 0.3527), (-3.05, -0.1891, 0.3527), (3.05, -0.1891, 9.572), (-3.05, -0.1891, 9.591), (2.198, -0.1891, 0.3527), (-2.198, -0.1891, 0.3527), (2.198, -0.1891, 9.572), (-2.198, -0.1891, 9.591)], [], [(9, 13, 15, 11), (10, 14, 12, 8), (9, 11, 3, 1), (10, 8, 0, 2), (7, 5, 1, 3), (7, 15, 13, 5), (4, 12, 14, 6), (4, 6, 2, 0)])
me_cube_026.materials.append(mat_doorwood)
me_cube_026.use_remesh_preserve_volume = False
me_cube_026.use_remesh_preserve_attributes = False
me_cube_026.use_mirror_vertex_groups = False
me_cube_026.update()
me_cube_025 = bpy.data.meshes.new('Cube.025')
me_cube_025.from_pydata([(2.23, 0.1586, 2.83), (-2.303, 0.1586, 2.83), (2.25, 0.1586, 8.931), (-2.234, 0.1586, 8.931), (2.23, 0.1586, 3.682), (-2.303, 0.1586, 3.682), (2.25, 0.1586, 8.078), (-2.234, 0.1586, 8.078), (2.624, -0.1891, 2.83), (-2.624, -0.1891, 2.83), (2.624, -0.1891, 8.931), (-2.234, -0.1891, 8.931), (2.23, -0.1891, 3.682), (-2.303, -0.1891, 3.682), (2.25, -0.1891, 8.078), (-2.234, -0.1891, 8.078)], [], [(3, 2, 6, 7), (0, 1, 5, 4), (6, 14, 15, 7), (5, 13, 12, 4), (3, 11, 10, 2), (0, 8, 9, 1)])
me_cube_025.materials.append(mat_doorwood)
me_cube_025.use_remesh_preserve_volume = False
me_cube_025.use_remesh_preserve_attributes = False
me_cube_025.use_mirror_vertex_groups = False
me_cube_025.update()
me_cube_024 = bpy.data.meshes.new('Cube.024')
me_cube_024.from_pydata([(-12.74, 3.849, 6.257), (-12.74, 3.849, 16.22), (-12.74, 19.58, 6.257), (-12.74, 19.58, 16.22), (-0.7123, 3.849, 6.257), (-0.7123, 3.849, 16.22), (-0.7123, 19.58, 6.257), (-0.7123, 19.58, 16.22), (-6.725, 19.58, 6.257), (-6.725, 19.58, 20.0), (-6.725, 3.849, 6.257), (-6.725, 3.849, 20.0), (-6.725, 19.58, 14.95), (-6.725, 19.58, 9.639), (-12.74, 19.58, 12.9), (-12.74, 19.58, 9.577), (-0.7123, 19.58, 12.9), (-0.7123, 19.58, 9.577), (-9.731, 19.58, 6.257), (-3.719, 19.58, 18.11), (-3.719, 19.58, 6.257), (-9.731, 19.58, 18.11), (-9.731, 19.58, 14.64), (-9.731, 19.58, 9.608), (-3.719, 19.58, 9.608), (-3.719, 19.58, 14.95)], [], [(0, 1, 3, 14, 15, 2), (25, 19, 7, 16), (6, 17, 16, 7, 5, 4), (10, 11, 1, 0), (8, 20, 6, 4, 10), (2, 18, 8, 10, 0), (4, 5, 11, 10), (22, 14, 3, 21), (18, 23, 13, 8), (20, 24, 17, 6), (24, 25, 16, 17), (15, 14, 22, 23), (12, 22, 21, 9), (2, 15, 23, 18), (8, 13, 24, 20), (12, 9, 19, 25)])
me_cube_024.materials.append(mat_wallwood)
me_cube_024.materials.append(mat_doorwood)
me_cube_024.materials.append(mat_doormetal)
me_cube_024.materials.append(mat_roof)
me_cube_024.use_remesh_preserve_volume = False
me_cube_024.use_remesh_preserve_attributes = False
me_cube_024.use_mirror_vertex_groups = False
me_cube_024.update()
me_cube_023 = bpy.data.meshes.new('Cube.023')
me_cube_023.from_pydata([(-2.008, -19.82, 3.839), (-1.508, -19.82, 3.839), (-2.01, -19.32, 3.855), (-2.008, -20.11, 13.0), (-1.508, -20.11, 13.36), (-2.009, -19.61, 13.01)], [], [(1, 2, 5, 4), (2, 0, 3, 5), (0, 1, 4, 3)])
me_cube_023.polygons.foreach_set('material_index', [1, 1, 1])
me_cube_023.materials.append(mat_wallwood_001)
me_cube_023.materials.append(mat_doorwood_001)
me_cube_023.materials.append(mat_doormetal_001)
me_cube_023.materials.append(mat_roof_001)
me_cube_023.use_remesh_preserve_volume = False
me_cube_023.use_remesh_preserve_attributes = False
me_cube_023.use_mirror_vertex_groups = False
me_cube_023.update()
me_cube_022 = bpy.data.meshes.new('Cube.022')
me_cube_022.from_pydata([(-9.686, -19.55, 3.847), (-9.687, -19.84, 13.07)], [(0, 1)], [])
me_cube_022.materials.append(mat_wallwood)
me_cube_022.materials.append(mat_doorwood)
me_cube_022.materials.append(mat_doormetal)
me_cube_022.materials.append(mat_roof)
me_cube_022.use_remesh_preserve_volume = False
me_cube_022.use_remesh_preserve_attributes = False
me_cube_022.use_mirror_vertex_groups = False
me_cube_022.update()
me_cube_021 = bpy.data.meshes.new('Cube.021')
me_cube_021.from_pydata([(-1.606, -19.82, 3.839), (-2.175, -19.82, 3.839), (-1.605, -19.32, 3.855), (-1.607, -20.11, 13.0), (-2.176, -20.11, 13.16), (-1.606, -19.61, 13.01)], [], [(1, 4, 5, 2), (2, 5, 3, 0), (0, 3, 4, 1)])
me_cube_021.polygons.foreach_set('material_index', [1, 1, 1])
me_cube_021.materials.append(mat_wallwood)
me_cube_021.materials.append(mat_doorwood)
me_cube_021.materials.append(mat_doormetal)
me_cube_021.materials.append(mat_roof)
me_cube_021.use_remesh_preserve_volume = False
me_cube_021.use_remesh_preserve_attributes = False
me_cube_021.use_mirror_vertex_groups = False
me_cube_021.update()
me_cube_020 = bpy.data.meshes.new('Cube.020')
me_cube_020.from_pydata([(18.03, -14.75, 3.84), (-17.99, -14.75, 3.84), (18.03, 14.87, 3.84), (-17.99, 14.87, 3.84), (-1.945, -14.75, 3.84), (-9.868, -14.75, 3.84), (-17.99, -7.348, 3.84), (-17.99, 0.05796, 3.84), (-17.99, 7.464, 3.84), (18.03, 7.464, 3.84), (18.03, 0.05796, 3.84), (18.03, -7.348, 3.84), (18.03, -14.75, 4.638), (-17.99, -14.75, 4.638), (18.03, 14.87, 4.638), (-17.99, 14.87, 4.638), (-1.945, -14.75, 4.638), (-9.868, -14.75, 4.638), (-17.99, -7.348, 4.638), (-17.99, 0.05796, 4.638), (-17.99, 7.464, 4.638), (18.03, 7.464, 4.638), (18.03, 0.05796, 4.638), (18.03, -7.348, 4.638), (-17.27, 14.87, 3.84), (-17.27, 14.87, 4.638), (-17.99, 14.29, 3.84), (-17.99, 14.29, 4.638), (17.05, -14.07, 4.638), (-17.32, -14.07, 4.638), (17.05, 14.19, 4.638), (-17.35, 14.25, 4.638), (-2.009, -14.07, 4.638), (-9.568, -14.07, 4.638), (-17.32, -7.009, 4.638), (-17.32, 0.05604, 4.638), (-17.32, 7.121, 4.638), (17.05, 7.121, 4.638), (17.05, 0.05604, 4.638), (17.05, -7.009, 4.638), (-17.99, -14.09, 4.638), (-17.99, -14.09, 3.84), (-17.22, -14.75, 3.84), (-17.22, -14.75, 4.638), (17.03, -14.75, 3.84), (17.03, -14.75, 4.638), (18.03, -13.9, 3.84), (18.03, -13.9, 4.638), (16.9, 14.87, 3.84), (16.9, 14.87, 4.638), (18.03, 14.03, 3.84), (18.03, 14.03, 4.638), (-10.24, -14.75, 3.84), (-10.24, -14.75, 4.638), (-9.957, -14.07, 4.638), (-1.306, -14.75, 3.84), (-1.306, -14.75, 4.638), (-1.368, -14.07, 4.638), (-17.99, 14.29, 12.92), (-17.99, 14.87, 12.65), (16.9, 14.87, 12.61), (18.03, 14.87, 12.61), (18.03, -13.9, 13.08), (18.03, -14.75, 12.76), (-1.306, -14.75, 12.6), (-1.945, -14.75, 12.86), (-17.27, 14.87, 12.65), (-17.99, -14.09, 13.08), (-17.32, -14.07, 13.08), (-2.009, -14.07, 13.08), (-17.35, 14.25, 12.92), (-17.99, -14.75, 12.71), (-17.22, -14.75, 12.71), (17.03, -14.75, 12.76), (18.03, 14.03, 12.96), (17.05, 14.19, 12.96), (17.05, -14.07, 13.08), (-1.368, -14.07, 13.08), (-9.868, -14.75, 13.06), (-9.568, -14.07, 13.06), (-10.24, -14.75, 12.8), (-9.957, -14.07, 13.06), (-1.661, -19.41, 3.84), (-2.249, -19.41, 3.84), (-1.661, -19.41, 4.638), (-2.249, -19.41, 4.638), (-9.553, -19.41, 3.84), (-9.553, -19.41, 4.638), (-9.893, -19.41, 3.84), (-9.893, -19.41, 4.638)], [], [(24, 3, 15, 25), (10, 9, 21, 22), (7, 6, 18, 19), (46, 11, 23, 47), (11, 10, 22, 23), (53, 52, 88, 89), (8, 7, 19, 20), (44, 0, 12, 45), (26, 8, 20, 27), (50, 2, 14, 51), (41, 1, 13, 40), (48, 24, 25, 49), (3, 26, 27, 15), (6, 41, 40, 18), (13, 1, 42, 43), (34, 18, 40, 29), (55, 44, 45, 56), (0, 46, 47, 12), (2, 48, 49, 14), (9, 50, 51, 21), (37, 21, 51, 30), (51, 14, 61, 74), (22, 21, 37, 38), (23, 22, 38, 39), (28, 45, 73, 76), (28, 47, 23, 39), (57, 56, 45, 28), (12, 47, 62, 63), (19, 18, 34, 35), (54, 29, 43, 53), (20, 19, 35, 36), (20, 36, 31, 27), (32, 16, 65, 69), (25, 31, 30, 49), (17, 33, 79, 78), (42, 52, 53, 43), (47, 28, 76, 62), (56, 16, 85, 84), (61, 60, 75, 74), (73, 63, 62, 76), (67, 71, 72, 68), (69, 65, 64, 77), (16, 56, 64, 65), (31, 25, 66, 70), (43, 29, 68, 72), (30, 51, 74, 75), (27, 31, 70, 58), (49, 30, 75, 60), (13, 43, 72, 71), (29, 40, 67, 68), (57, 32, 69, 77), (15, 27, 58, 59), (56, 57, 77, 64), (40, 13, 71, 67), (25, 15, 59, 66), (14, 49, 60, 61), (45, 12, 63, 73), (79, 81, 80, 78), (33, 54, 81, 79), (54, 53, 80, 81), (53, 17, 78, 80), (88, 86, 87, 89), (83, 82, 84, 85), (16, 4, 83, 85), (52, 5, 86, 88), (5, 17, 87, 86), (55, 56, 84, 82), (4, 55, 82, 83), (17, 53, 89, 87)])
me_cube_020.polygons.foreach_set('material_index', [1, 1, 1, 1, 1, 1, 1, 1, 1, 1, 1, 1, 1, 1, 1, 1, 1, 1, 1, 1, 1, 1, 1, 1, 1, 1, 1, 1, 1, 1, 1, 1, 0, 1, 0, 1, 1, 1, 1, 1, 1, 1, 1, 1, 1, 1, 1, 1, 1, 1, 0, 1, 1, 1, 1, 1, 1, 1, 0, 1, 1, 1, 1, 0, 0, 0, 1, 0, 1])
me_cube_020.materials.append(mat_wallwood)
me_cube_020.materials.append(mat_doorwood)
me_cube_020.materials.append(mat_doormetal)
me_cube_020.materials.append(mat_roof)
me_cube_020.use_remesh_preserve_volume = False
me_cube_020.use_remesh_preserve_attributes = False
me_cube_020.use_mirror_vertex_groups = False
me_cube_020.update()
me_cube_018 = bpy.data.meshes.new('Cube.018')
me_cube_018.from_pydata([(-6.47, -0.5, -0.5), (-6.47, -0.5, 0.5), (-6.47, 0.5, -0.5), (-6.47, 0.5, 0.5), (6.47, -0.5, -0.5), (6.47, -0.5, 0.5), (6.47, 0.5, -0.5), (6.47, 0.5, 0.5), (5.724, 0.5, -0.5), (-5.622, 0.5, -0.5), (-5.622, 0.5, 0.5), (5.724, 0.5, 0.5), (-5.622, -0.5, -0.5), (5.724, -0.5, -0.5), (5.724, -0.5, 0.5), (-5.622, -0.5, 0.5), (-6.47, -5.182, -0.5), (-6.47, -5.182, 0.5), (-5.622, -5.182, 0.5), (-5.622, -5.182, -0.5), (6.47, -5.19, 0.5), (6.47, -5.19, -0.5), (5.724, -5.19, -0.5), (5.724, -5.19, 0.5), (-6.47, -4.735, 0.5), (-5.622, -4.735, 0.5), (-5.622, -4.735, -0.5), (-6.47, -4.735, -0.5), (-5.622, -5.182, 6.452), (-6.47, -5.182, 6.452), (-6.47, -4.735, 6.452), (-5.622, -4.735, 6.452), (6.47, -4.78, -0.5), (5.724, -4.577, -0.5), (5.724, -4.78, 0.5), (6.47, -4.78, 0.5), (6.47, -5.19, 6.477), (5.724, -5.19, 6.477), (6.47, -4.78, 6.477), (5.724, -4.78, 6.477), (-6.47, -0.5, 9.73), (-6.47, 0.5, 9.73), (5.724, 0.5, 10.41), (6.47, 0.5, 9.73), (6.47, -0.5, 9.73), (-5.622, -0.5, 10.41), (-5.622, 0.5, 10.41), (5.724, -0.5, 10.41), (-6.47, 0.5, -6.5), (-6.47, -0.5, -6.5), (-5.622, 0.5, -6.5), (6.47, -0.5, -6.5), (6.47, 0.5, -6.5), (5.724, -0.5, -6.5), (5.724, 0.5, -6.5), (-5.622, -0.5, -6.5), (-5.622, 0.5, 9.53), (-5.622, -0.5, 9.53), (5.724, -0.5, 9.53), (5.724, 0.5, 9.53), (6.47, 0.5, 9.53), (-6.47, 0.5, 9.53), (6.47, -0.5, 9.53), (-6.47, -0.5, 9.53), (24.47, -5.19, 0.5), (24.47, -5.19, -0.5), (24.47, -4.78, -0.5), (24.47, -4.78, 0.5), (0.5222, -0.5, 10.41), (0.5222, 0.5, 13.7), (-0.4199, -0.5, 10.41), (-0.4199, -0.5, 9.53), (-0.4199, 0.5, 13.7), (0.5222, -0.5, 9.53), (-0.4199, 0.5, 9.53), (-0.4199, -0.5, 13.7), (0.5222, 0.5, 9.53), (-0.4199, 0.5, 10.41), (0.5222, -0.5, 13.7), (0.5222, 0.5, 10.41), (-4.47, 0.6787, -1.532), (-4.47, 0.6787, -0.5317), (-3.622, 0.6787, -1.532), (-3.622, 0.6787, -0.5317), (-4.47, -4.735, -0.5317), (-3.622, -4.735, -0.5317), (-3.622, -4.735, -1.532), (-4.47, -4.735, -1.532), (3.53, 0.6787, -1.532), (3.53, 0.6787, -0.5317), (4.378, 0.6787, -1.532), (4.378, 0.6787, -0.5317), (3.53, -4.735, -0.5317), (4.378, -4.735, -0.5317), (4.378, -4.735, -1.532), (3.53, -4.735, -1.532), (-0.4698, 0.6787, -1.532), (-0.4698, 0.6787, -0.5317), (0.3781, 0.6787, -1.532), (0.3781, 0.6787, -0.5317), (-0.4698, -4.735, -0.5317), (0.3781, -4.735, -0.5317), (0.3781, -4.735, -1.532), (-0.4698, -4.735, -1.532), (-6.47, -5.182, -1.715), (-5.622, -5.182, -1.715), (-5.622, -4.735, -1.715), (-6.47, -4.735, -1.715)], [], [(30, 31, 25, 24), (25, 31, 28, 18), (37, 39, 34, 23), (0, 1, 3, 2), (8, 11, 7, 6), (6, 7, 5, 4), (17, 18, 28, 29), (9, 12, 55, 50), (14, 5, 62, 44, 47, 58), (11, 14, 58, 59), (11, 10, 15, 14), (2, 9, 50, 48), (9, 8, 13, 12), (33, 32, 21, 22), (13, 14, 15, 12), (2, 3, 10, 9), (9, 10, 11, 8), (19, 18, 17, 16), (16, 27, 107, 104), (26, 25, 18, 19), (24, 27, 16, 17), (21, 20, 23, 22), (34, 33, 22, 23), (21, 32, 66, 65), (1, 0, 27, 24), (12, 15, 25, 26), (0, 12, 26, 27), (15, 1, 24, 25), (31, 30, 29, 28), (24, 17, 29, 30), (5, 14, 34, 35), (4, 5, 35, 32), (14, 13, 33, 34), (13, 4, 32, 33), (38, 39, 37, 36), (23, 20, 36, 37), (20, 35, 38, 36), (46, 41, 40, 45), (43, 42, 47, 44), (7, 11, 59, 60), (10, 3, 61, 56), (15, 10, 56, 57), (5, 7, 60, 62), (3, 1, 63, 61), (1, 15, 57, 45, 40, 63), (54, 52, 51, 53), (48, 50, 55, 49), (0, 2, 48, 49), (6, 4, 51, 52), (12, 0, 49, 55), (13, 8, 54, 53), (8, 6, 52, 54), (4, 13, 53, 51), (56, 61, 41, 46), (71, 57, 56, 74), (60, 59, 42, 43), (70, 45, 57, 71), (39, 38, 35, 34), (74, 56, 46, 77), (62, 60, 43, 44), (61, 63, 40, 41), (77, 46, 45, 70), (66, 67, 64, 65), (32, 35, 67, 66), (20, 21, 65, 64), (35, 20, 64, 67), (42, 79, 68, 47), (74, 77, 79, 76), (59, 76, 79, 42), (68, 70, 71, 73), (68, 79, 69, 78), (47, 68, 73, 58), (71, 74, 76, 73), (77, 70, 75, 72), (58, 73, 76, 59), (72, 75, 78, 69), (79, 77, 72, 69), (70, 68, 78, 75), (81, 80, 87, 84), (82, 83, 85, 86), (80, 82, 86, 87), (83, 81, 84, 85), (89, 88, 95, 92), (90, 91, 93, 94), (88, 90, 94, 95), (91, 89, 92, 93), (97, 96, 103, 100), (98, 99, 101, 102), (96, 98, 102, 103), (99, 97, 100, 101), (88, 89, 91, 90), (96, 97, 99, 98), (80, 81, 83, 82), (107, 106, 105, 104), (26, 19, 105, 106), (19, 16, 104, 105), (27, 26, 106, 107)])
me_cube_018.materials.append(mat_doorwood)
me_cube_018.use_remesh_preserve_volume = False
me_cube_018.use_remesh_preserve_attributes = False
me_cube_018.use_mirror_vertex_groups = False
me_cube_018.update()
me_cube_017 = bpy.data.meshes.new('Cube.017')
me_cube_017.from_pydata([(19.1, -0.678, 17.73), (19.1, -0.678, 19.09), (19.1, 0.678, 17.73), (19.1, 0.678, 19.09), (-18.37, -0.678, 17.73), (-18.37, -0.678, 19.09), (-18.37, 0.678, 17.73), (-18.37, 0.678, 19.09), (19.1, -4.417, 15.56), (19.1, -5.379, 16.51), (19.1, -3.462, 16.52), (19.1, -4.423, 17.48), (-18.37, -4.417, 15.56), (-18.37, -5.379, 16.51), (-18.37, -3.462, 16.52), (-18.37, -4.423, 17.48), (19.1, 4.224, 15.56), (19.1, 5.088, 16.61), (19.1, 3.179, 16.43), (19.1, 4.043, 17.47), (-18.37, 4.224, 15.56), (-18.37, 5.088, 16.61), (-18.37, 3.179, 16.43), (-18.37, 4.043, 17.47), (-5.308, -19.03, 13.91), (-5.308, -19.03, 15.27), (-6.663, -19.03, 13.91), (-6.663, -19.03, 15.27), (-5.308, -21.26, 13.91), (-5.308, -21.26, 15.27), (-6.663, -21.26, 13.91), (-6.663, -21.26, 15.27)], [], [(0, 2, 3, 1), (2, 6, 7, 3), (6, 4, 5, 7), (4, 0, 1, 5), (2, 0, 4, 6), (7, 5, 1, 3), (8, 10, 11, 9), (10, 14, 15, 11), (14, 12, 13, 15), (12, 8, 9, 13), (10, 8, 12, 14), (15, 13, 9, 11), (16, 17, 19, 18), (18, 19, 23, 22), (22, 23, 21, 20), (20, 21, 17, 16), (18, 22, 20, 16), (23, 19, 17, 21), (24, 26, 27, 25), (26, 30, 31, 27), (30, 28, 29, 31), (28, 24, 25, 29), (26, 24, 28, 30), (31, 29, 25, 27)])
me_cube_017.polygons.foreach_set('material_index', [1, 1, 1, 1, 1, 1, 1, 1, 1, 1, 1, 1, 1, 1, 1, 1, 1, 1, 1, 1, 1, 1, 1, 1])
me_cube_017.materials.append(mat_wallwood)
me_cube_017.materials.append(mat_doorwood)
me_cube_017.materials.append(mat_doormetal)
me_cube_017.materials.append(mat_roof)
me_cube_017.use_remesh_preserve_volume = False
me_cube_017.use_remesh_preserve_attributes = False
me_cube_017.use_mirror_vertex_groups = False
me_cube_017.update()
me_cube_016 = bpy.data.meshes.new('Cube.016')
me_cube_016.from_pydata([(17.5, 4.13, 0.0), (17.5, 9.87, 0.0), (20.67, 4.13, 0.0), (19.8, 5.3, 8.0), (20.67, 9.87, 0.0), (19.8, 8.7, 8.0), (16.9, 5.883, 20.24), (19.12, 8.117, 20.24), (19.5, 8.7, 13.24), (19.5, 5.3, 13.24), (19.93, 9.011, 20.24), (19.93, 4.989, 20.24), (16.17, 5.3, 15.45), (16.17, 8.7, 15.45), (15.93, 4.989, 20.24), (15.93, 9.011, 20.24), (17.46, 4.532, 4.0), (17.46, 9.468, 4.0), (20.35, 9.468, 4.0), (20.35, 4.532, 4.0), (18.33, 4.13, 0.0), (18.1, 5.3, 8.0), (18.03, 8.7, 13.24), (18.03, 5.3, 13.24), (18.46, 9.011, 20.24), (18.46, 4.989, 20.24), (18.22, 4.532, 4.0), (18.22, 9.468, 4.0), (17.5, 5.3, 15.45), (19.12, 5.883, 20.24), (18.33, 9.87, 0.0), (18.1, 8.7, 8.0), (16.9, 8.117, 20.24), (18.3, 8.117, 20.24), (18.3, 5.883, 20.24), (16.9, 5.883, 19.53), (19.12, 8.117, 19.53), (19.12, 5.883, 19.53), (16.9, 8.117, 19.53), (18.3, 8.117, 19.53), (18.3, 5.883, 19.53), (19.83, 5.062, 18.4), (19.83, 8.938, 18.4), (15.99, 5.062, 18.4), (15.99, 8.938, 18.4), (18.35, 8.938, 18.4), (18.35, 5.062, 18.4), (20.21, 9.255, 20.01), (20.21, 4.745, 20.01), (15.71, 4.736, 20.04), (15.71, 9.264, 20.04), (18.4, 9.488, 20.05), (18.4, 4.512, 20.05), (20.11, 4.798, 18.44), (20.11, 9.202, 18.44), (15.75, 4.804, 18.46), (15.75, 9.196, 18.46), (18.31, 9.425, 18.47), (18.31, 4.575, 18.47), (-14.18, 19.58, -0.2427), (-13.77, 19.58, 1.757), (-13.47, 20.8, -0.2427), (-13.27, 20.45, 1.757), (-12.07, 20.8, -0.2427), (-12.27, 20.45, 1.757), (-11.36, 19.58, -0.2427), (-11.77, 19.58, 1.757), (-12.07, 18.37, -0.2427), (-12.27, 18.72, 1.757), (-13.47, 18.37, -0.2427), (-13.27, 18.72, 1.757), (-2.476, -20.23, 0.0), (-2.476, -20.23, 0.9518), (-9.093, -20.23, 0.9518), (-9.093, -18.88, 0.9518), (-2.476, -18.88, 0.9518), (-2.476, -20.23, 0.4759), (-9.093, -20.23, 0.4759), (-9.093, -21.47, 0.0), (-2.476, -21.47, 0.0), (-2.476, -21.47, 0.4759), (-9.093, -21.47, 0.4759), (-9.093, -20.23, 0.0), (-9.093, -18.88, 0.0), (-2.476, -18.88, 0.0), (-2.476, -18.88, 0.4518), (-9.093, -18.88, 0.4518), (-8.752, -20.42, 1.475e-08), (19.15, -15.47, 1.475e-08), (18.81, -15.13, 3.866), (-18.98, -15.47, 1.475e-08), (-18.64, -15.13, 3.866), (19.15, 15.91, 1.475e-08), (18.81, 15.57, 3.866), (-18.98, 15.91, 1.475e-08), (-18.64, 15.57, 3.866), (17.65, -14.46, 3.84), (-17.65, -14.46, 3.84), (17.65, 14.46, 3.84), (-17.65, 14.46, 3.84), (-10.75, -15.49, 1.475e-08), (-8.611, -14.7, 1.475e-08), (-2.958, -14.7, 1.475e-08), (-0.7596, -15.49, 1.475e-08), (-1.086, -15.13, 3.866), (-2.476, -14.7, 3.866), (-9.093, -14.7, 3.866), (-10.43, -15.13, 3.866), (-1.743, -14.46, 3.84), (-2.462, -14.46, 3.84), (-9.145, -14.46, 3.84), (-9.755, -14.46, 3.84), (-10.4, -20.43, 1.475e-08), (-2.817, -20.42, 1.475e-08), (-1.168, -20.43, 1.475e-08), (-1.494, -20.08, 3.866), (-2.476, -20.08, 3.866), (-9.093, -20.08, 3.866), (-10.07, -20.08, 3.866), (-1.83, -21.47, 0.0), (-1.83, -20.23, 0.0), (-1.83, -21.47, 0.4759), (-9.739, -21.47, 0.4759), (-9.739, -21.47, 0.0), (-1.83, -20.23, 0.4759), (-9.739, -20.23, 0.4759), (-9.739, -20.23, 0.0), (-2.014, 19.58, -0.2427), (-1.607, 19.58, 1.757), (-1.31, 20.8, -0.2427), (-1.107, 20.45, 1.757), (0.0958, 20.8, -0.2427), (-0.1073, 20.45, 1.757), (0.7989, 19.58, -0.2427), (0.3927, 19.58, 1.757), (0.0958, 18.37, -0.2427), (-0.1073, 18.72, 1.757), (-1.31, 18.37, -0.2427), (-1.107, 18.72, 1.757), (-18.98, -17.28, 1.475e-08), (-16.77, -15.11, 3.866), (-18.64, -16.94, 3.561), (-15.77, -14.46, 3.84), (-16.23, -15.51, 0.0), (-16.94, -17.03, 3.561), (-16.4, -17.43, 0.0), (-16.8, -15.4, 3.561), (-16.26, -15.79, 0.0), (-18.64, -15.42, 3.561), (-18.98, -15.76, 1.475e-08)], [], [(27, 31, 5, 18), (18, 5, 3, 19), (45, 44, 56, 57), (21, 3, 9, 23), (3, 5, 8, 9), (24, 10, 47, 51), (15, 14, 6, 32), (46, 41, 53, 58), (44, 45, 22, 13), (44, 43, 55, 56), (24, 15, 32, 33), (20, 26, 16, 0), (4, 18, 19, 2), (30, 27, 18, 4), (1, 17, 27, 30), (2, 19, 26, 20), (25, 14, 49, 52), (10, 24, 33, 7), (5, 31, 22, 8), (6, 34, 40, 35), (19, 3, 21, 26), (11, 10, 7, 29), (7, 33, 39, 36), (25, 11, 29, 34), (14, 25, 34, 6), (33, 32, 38, 39), (34, 29, 37, 40), (32, 6, 35, 38), (29, 7, 36, 37), (39, 38, 35, 40), (36, 39, 40, 37), (8, 22, 45, 42), (13, 12, 43, 44), (43, 46, 58, 55), (9, 8, 42, 41), (12, 28, 23, 46, 43), (23, 9, 41, 46), (58, 53, 48, 52), (55, 58, 52, 49), (53, 54, 47, 48), (56, 55, 49, 50), (54, 57, 51, 47), (50, 51, 57, 56), (15, 24, 51, 50), (41, 42, 54, 53), (10, 11, 48, 47), (42, 45, 57, 54), (11, 25, 52, 48), (14, 15, 50, 49), (59, 60, 62, 61), (61, 62, 64, 63), (63, 64, 66, 65), (65, 66, 68, 67), (62, 60, 70, 68, 66, 64), (67, 68, 70, 69), (69, 70, 60, 59), (75, 74, 73, 72), (76, 77, 81, 80), (72, 73, 77, 76), (80, 81, 78, 79), (82, 78, 123, 126), (71, 76, 124, 120), (77, 86, 83, 82), (74, 86, 77, 73), (71, 84, 85, 76), (75, 72, 76, 85), (104, 105, 116, 115), (147, 146, 144, 145), (90, 91, 95, 94), (94, 95, 93, 92), (93, 95, 99, 98), (95, 91, 97, 99), (104, 89, 96, 108), (89, 93, 98, 96), (100, 107, 140, 143), (107, 106, 110, 111), (105, 104, 108, 109), (92, 93, 89, 88), (115, 114, 103, 104), (88, 89, 104, 103), (100, 112, 118, 107), (87, 117, 118, 112), (106, 107, 118, 117), (113, 116, 105, 102), (114, 115, 116, 113), (101, 106, 117, 87), (123, 122, 125, 126), (119, 120, 124, 121), (76, 80, 121, 124), (80, 79, 119, 121), (77, 82, 126, 125), (81, 77, 125, 122), (79, 71, 120, 119), (78, 81, 122, 123), (127, 128, 130, 129), (129, 130, 132, 131), (131, 132, 134, 133), (133, 134, 136, 135), (130, 128, 138, 136, 134, 132), (135, 136, 138, 137), (137, 138, 128, 127), (148, 149, 139, 141), (146, 140, 91, 148), (140, 107, 111, 142), (97, 91, 140, 142), (144, 146, 148, 141), (91, 90, 149, 148), (143, 140, 146, 147), (144, 141, 139, 145)])
me_cube_016.polygons.foreach_set('use_smooth', [1, 1, 1, 1, 1, 1, 1, 1, 1, 1, 1, 1, 1, 1, 1, 1, 1, 1, 1, 1, 1, 1, 1, 1, 1, 1, 1, 1, 1, 1, 1, 1, 1, 1, 1, 1, 1, 1, 1, 1, 1, 1, 1, 1, 1, 1, 1, 1, 1, 0, 0, 0, 0, 0, 0, 0, 0, 0, 0, 0, 0, 0, 0, 0, 0, 0, 0, 0, 0, 0, 0, 0, 0, 0, 0, 0, 0, 0, 0, 0, 0, 0, 0, 0, 0, 0, 0, 0, 0, 0, 0, 0, 0, 0, 0, 0, 0, 0, 0, 0, 0, 0, 0, 0, 0, 0, 0, 0, 0])
_k = set([(2, 19), (3, 9), (3, 19), (4, 18), (5, 8), (5, 18), (6, 32), (6, 34), (7, 29), (7, 33), (7, 36), (8, 42), (9, 41), (12, 43), (13, 44), (29, 34), (29, 37), (32, 33), (41, 42), (41, 46), (41, 53), (42, 45), (42, 54), (43, 44), (43, 46), (44, 45), (47, 48), (47, 51), (47, 54), (48, 52), (48, 53), (49, 50), (49, 52), (49, 55), (50, 51), (50, 56), (53, 54), (53, 58), (54, 57), (55, 56), (55, 58), (56, 57), (59, 61), (59, 69), (60, 62), (60, 70), (61, 63), (62, 64), (63, 65), (64, 66), (65, 67), (66, 68), (67, 69), (68, 70), (127, 129), (127, 137), (128, 130), (128, 138), (129, 131), (130, 132), (131, 133), (132, 134), (133, 135), (134, 136), (135, 137), (136, 138)])
me_cube_016.attributes.new('sharp_edge', 'BOOLEAN', 'EDGE').data.foreach_set('value', [ (min(e.vertices), max(e.vertices)) in _k for e in me_cube_016.edges])
me_cube_016.materials.append(mat_housestone)
me_cube_016.use_remesh_preserve_volume = False
me_cube_016.use_remesh_preserve_attributes = False
me_cube_016.use_mirror_vertex_groups = False
me_cube_016.update()
me_cube_039 = bpy.data.meshes.new('Cube.039')
me_cube_039.from_pydata([(39.89, 38.14, 2.775), (39.89, 36.57, 2.775), (39.95, 38.14, 2.116), (39.95, 36.57, 2.116), (39.89, 38.87, 2.866), (39.89, 37.3, 2.866), (39.84, 37.3, 3.571), (39.84, 38.87, 3.571), (39.89, 37.27, 2.866), (39.89, 35.7, 2.866), (39.84, 35.7, 3.571), (39.84, 37.27, 3.571), (39.89, 10.44, 2.544), (39.89, 8.874, 2.544), (39.95, 10.44, 1.885), (39.95, 8.874, 1.885), (40.28, 22.58, 0.7352), (40.28, 22.63, 0.02966), (39.89, 9.572, 2.544), (39.89, 8.001, 2.544), (39.84, 8.001, 3.25), (39.84, 9.572, 3.25), (40.28, 21.18, 0.02966), (40.28, 21.13, 0.7352), (40.22, 23.27, 0.7817), (40.22, 23.24, 1.487), (40.22, 21.62, 0.7817), (40.22, 21.59, 1.487), (40.23, 7.479, 0.0009391), (40.23, 5.909, 0.0009379), (40.18, 5.909, 0.7065), (40.18, 7.479, 0.7065), (38.78, 5.909, 0.0009379), (38.73, 5.909, 0.7065), (40.19, 7.02, 0.753), (40.19, 5.968, 0.753), (40.16, 5.968, 1.459), (40.16, 7.02, 1.459), (39.22, 5.968, 0.753), (39.19, 5.968, 1.459), (30.63, 9.636, 1.169), (32.2, 9.635, 1.169), (30.63, 9.697, 0.5103), (32.2, 9.696, 0.5103), (31.43, 9.636, 1.204), (33.0, 9.635, 1.204), (33.0, 9.586, 1.91), (31.43, 9.586, 1.91), (30.63, 9.636, 2.608), (32.2, 9.635, 2.608), (30.63, 9.697, 1.949), (32.2, 9.696, 1.949), (27.46, 6.132, 3.131), (25.89, 6.133, 3.131), (25.89, 6.182, 3.837), (27.46, 6.182, 3.837), (28.26, 6.213, 4.535), (26.69, 6.214, 4.535), (28.26, 6.152, 3.876), (26.69, 6.153, 3.876), (29.07, 6.132, 3.131), (27.5, 6.133, 3.131), (27.5, 6.182, 3.837), (29.07, 6.182, 3.837), (37.21, 15.93, 5.471), (37.21, 14.36, 5.471), (37.04, 14.36, 4.42), (37.04, 15.93, 4.42), (12.11, 5.915, 1.799), (10.54, 5.916, 1.799), (12.11, 5.855, 1.14), (10.54, 5.856, 1.14), (11.31, 5.915, 1.834), (9.736, 5.916, 1.834), (9.736, 5.965, 2.54), (11.31, 5.965, 2.54), (39.94, 15.93, 4.436), (39.94, 14.36, 4.436), (39.74, 14.36, 5.488), (39.74, 15.93, 5.488), (38.49, 16.88, 5.471), (38.49, 16.0, 5.471), (39.86, 16.88, 3.405), (39.86, 16.0, 3.405), (39.67, 16.0, 5.488), (39.67, 16.88, 5.488), (38.33, 15.97, 5.471), (38.33, 17.6, 5.471), (36.96, 15.97, 3.405), (36.96, 17.6, 3.405), (37.15, 17.6, 5.488), (37.15, 15.98, 5.488), (14.76, 9.222, 4.652), (13.19, 9.223, 4.652), (14.76, 9.161, 3.993), (13.19, 9.163, 3.993), (15.49, 9.222, 4.742), (13.92, 9.223, 4.742), (13.92, 9.272, 5.448), (15.49, 9.272, 5.448), (13.89, 9.222, 4.742), (12.32, 9.223, 4.742), (12.32, 9.272, 5.448), (13.89, 9.272, 5.448), (36.62, 11.29, 0.0009389), (36.62, 9.715, 0.0009377), (36.57, 9.715, 0.7065), (36.57, 11.29, 0.7065), (35.17, 9.715, 0.0009377), (35.12, 9.715, 0.7065), (36.58, 10.83, 0.753), (36.66, 9.668, 0.753), (36.73, 9.536, 1.281), (36.55, 10.83, 1.459), (35.61, 9.773, 0.753), (35.57, 9.773, 1.459), (38.52, 41.9, 5.29), (36.95, 41.89, 5.29), (36.95, 41.85, 4.584), (38.52, 41.85, 4.584), (36.95, 40.44, 5.29), (36.95, 40.39, 4.584), (38.06, 41.86, 4.538), (37.01, 41.86, 4.538), (37.01, 41.82, 3.832), (38.06, 41.82, 3.832), (37.01, 40.88, 4.538), (37.01, 40.85, 3.832)], [], [(3, 2, 0, 1), (4, 7, 6, 5), (8, 11, 10, 9), (15, 14, 12, 13), (18, 21, 20, 19), (16, 23, 22, 17), (25, 27, 26, 24), (28, 31, 30, 29), (30, 33, 32, 29), (34, 37, 36, 35), (36, 39, 38, 35), (43, 42, 40, 41), (44, 47, 46, 45), (51, 50, 48, 49), (52, 55, 54, 53), (59, 58, 56, 57), (60, 63, 62, 61), (67, 66, 65, 64), (71, 70, 68, 69), (72, 75, 74, 73), (76, 79, 78, 77), (78, 79, 64, 65), (82, 85, 84, 83), (84, 85, 80, 81), (88, 91, 90, 89), (90, 91, 86, 87), (95, 93, 92, 94), (96, 97, 98, 99), (100, 101, 102, 103), (104, 105, 106, 107), (106, 105, 108, 109), (110, 111, 112, 113), (112, 111, 114, 115), (116, 119, 118, 117), (118, 121, 120, 117), (122, 125, 124, 123), (124, 127, 126, 123)])
me_cube_039.polygons.foreach_set('material_index', [1, 1, 1, 1, 1, 1, 1, 1, 1, 1, 1, 1, 1, 1, 1, 1, 1, 1, 1, 1, 1, 1, 1, 1, 1, 1, 1, 1, 1, 1, 1, 1, 1, 1, 1, 1, 1])
me_cube_039.materials.append(mat_housestone_001)
me_cube_039.materials.append(mat_altstone_001)
me_cube_039.use_remesh_preserve_volume = False
me_cube_039.use_remesh_preserve_attributes = False
me_cube_039.use_mirror_vertex_groups = False
me_cube_039.update()
me_cube_003 = bpy.data.meshes.new('Cube.003')
me_cube_003.from_pydata([(2.108, -15.42, 2.307), (3.679, -15.42, 2.307), (2.108, -15.48, 1.648), (3.679, -15.48, 1.648), (1.377, -15.42, 2.399), (2.948, -15.42, 2.399), (2.948, -15.37, 3.104), (1.377, -15.37, 3.104), (-14.62, -15.82, 1.169), (-13.05, -15.82, 1.169), (-14.62, -15.88, 0.5103), (-13.05, -15.88, 0.5103), (-13.82, -15.82, 1.204), (-12.25, -15.82, 1.204), (-12.25, -15.77, 1.91), (-13.82, -15.77, 1.91), (-14.62, -15.82, 2.608), (-13.05, -15.82, 2.608), (-14.62, -15.88, 1.949), (-13.05, -15.88, 1.949), (10.53, -15.43, 1.259), (12.1, -15.43, 1.259), (10.53, -15.49, 0.6001), (12.1, -15.49, 0.6001), (9.8, -15.43, 1.331), (11.37, -15.43, 1.331), (11.37, -15.38, 2.036), (9.8, -15.38, 2.036), (17.58, -15.44, 1.599), (19.15, -15.44, 1.599), (19.15, -15.39, 2.305), (17.58, -15.39, 2.305), (19.15, -13.98, 1.599), (19.15, -13.94, 2.305), (18.04, -15.4, 2.351), (19.09, -15.4, 2.351), (19.09, -15.37, 3.057), (18.04, -15.37, 3.057), (19.09, -14.43, 2.351), (19.09, -14.39, 3.057), (17.51, -15.38, 3.127), (19.08, -15.38, 3.127), (19.08, -15.33, 3.981), (17.51, -15.33, 3.923), (19.08, -13.92, 3.127), (19.08, -13.87, 3.923), (19.5, -9.259, 1.24), (19.5, -7.688, 1.24), (19.56, -9.259, 0.5813), (19.56, -7.688, 0.5813), (19.5, -9.99, 1.331), (19.5, -8.419, 1.331), (19.45, -8.419, 2.036), (19.45, -9.99, 2.036), (17.63, -13.96, 3.961), (19.5, -8.386, 1.331), (19.5, -6.815, 1.331), (19.45, -6.815, 2.036), (19.45, -8.386, 2.036), (19.5, 11.41, 2.544), (19.5, 12.98, 2.544), (19.56, 11.41, 1.885), (19.56, 12.98, 1.885), (19.26, 4.154, 0.7352), (20.83, 4.155, 0.7352), (20.83, 4.105, 0.02966), (19.26, 4.105, 0.02966), (19.5, 12.28, 2.544), (19.5, 13.85, 2.544), (19.45, 13.85, 3.25), (19.45, 12.28, 3.25), (20.83, 5.56, 0.02966), (20.83, 5.609, 0.7352), (19.72, 4.144, 0.7817), (20.77, 4.144, 0.7817), (20.77, 4.177, 1.487), (19.72, 4.177, 1.487), (20.77, 5.119, 0.7817), (20.77, 5.152, 1.487), (19.88, 6.065, 9.89), (19.88, 7.635, 9.89), (19.83, 7.635, 10.6), (19.83, 6.065, 10.6), (19.94, 6.814, 9.152), (19.94, 8.384, 9.152), (19.89, 8.384, 9.857), (19.89, 6.814, 9.857), (19.21, 14.38, 0.0009391), (19.21, 15.95, 0.0009379), (19.16, 15.95, 0.7065), (19.16, 14.38, 0.7065), (17.75, 15.95, 0.0009379), (17.7, 15.95, 0.7065), (19.17, 14.84, 0.753), (19.17, 15.89, 0.753), (19.13, 15.89, 1.459), (19.13, 14.84, 1.459), (18.19, 15.89, 0.753), (18.16, 15.89, 1.459), (10.53, -15.43, 2.777), (12.1, -15.43, 2.777), (10.53, -15.49, 2.118), (12.1, -15.49, 2.118), (11.7, 15.94, 1.169), (10.13, 15.94, 1.169), (11.7, 16.0, 0.5103), (10.13, 16.0, 0.5103), (10.9, 15.94, 1.204), (9.333, 15.94, 1.204), (9.333, 15.89, 1.91), (10.9, 15.89, 1.91), (11.7, 15.94, 2.608), (10.13, 15.94, 2.608), (11.7, 16.0, 1.949), (10.13, 16.0, 1.949), (-4.272, 15.72, 2.552), (-5.843, 15.72, 2.552), (-5.843, 15.67, 3.258), (-4.272, 15.67, 3.258), (-3.472, 15.64, 3.956), (-5.042, 15.64, 3.956), (-3.472, 15.7, 3.297), (-5.042, 15.7, 3.297), (-3.472, 14.88, 3.956), (-5.042, 14.88, 3.956), (-2.668, 15.72, 2.552), (-4.239, 15.72, 2.552), (-4.239, 15.67, 3.258), (-2.668, 15.67, 3.258), (-17.5, 15.98, 0.05878), (-19.01, 15.98, 0.05878), (-19.01, 15.93, 0.7643), (-17.5, 15.93, 0.7643), (-19.01, 14.52, 0.05878), (-19.01, 14.48, 0.7643), (-18.13, 15.94, 0.8108), (-18.95, 15.94, 0.8108), (-18.95, 15.91, 1.516), (-18.13, 15.91, 1.516), (-18.95, 14.97, 0.8108), (-18.95, 14.93, 1.516), (-17.51, 15.92, 1.586), (-18.94, 15.92, 1.586), (-18.94, 15.87, 2.349), (-17.51, 15.87, 2.292), (-18.94, 14.46, 1.586), (-18.94, 14.41, 2.292), (4.765, 15.94, 2.368), (3.194, 15.94, 2.368), (3.194, 15.89, 3.073), (4.765, 15.89, 3.073), (-8.919, 15.94, 1.799), (-10.49, 15.94, 1.799), (-8.919, 16.0, 1.14), (-10.49, 16.0, 1.14), (-9.72, 15.94, 1.834), (-11.29, 15.94, 1.834), (-11.29, 15.89, 2.54), (-9.72, 15.89, 2.54), (20.44, 6.065, 4.537), (20.44, 7.635, 4.537), (20.39, 7.635, 5.242), (20.39, 6.065, 5.242), (-19.05, -13.73, 1.45), (-19.05, -12.16, 1.45), (-19.0, -12.16, 0.7441), (-19.0, -13.73, 0.7441), (-19.03, -13.06, 0.008678), (-19.03, -11.49, 0.008677), (-19.08, -11.49, 0.7142), (-19.08, -13.06, 0.7142), (-19.05, -13.05, 2.215), (-19.05, -11.48, 2.215), (-19.0, -11.48, 1.509), (-19.0, -13.05, 1.509)], [], [(3, 1, 0, 2), (4, 5, 6, 7), (11, 9, 8, 10), (12, 13, 14, 15), (19, 17, 16, 18), (23, 21, 20, 22), (24, 25, 26, 27), (28, 29, 30, 31), (30, 29, 32, 33), (34, 35, 36, 37), (36, 35, 38, 39), (40, 41, 42, 43), (42, 41, 44, 45), (49, 47, 46, 48), (50, 51, 52, 53), (43, 42, 45, 54), (55, 56, 57, 58), (62, 60, 59, 61), (66, 65, 64, 63), (67, 68, 69, 70), (64, 65, 71, 72), (73, 74, 75, 76), (75, 74, 77, 78), (79, 80, 81, 82), (83, 84, 85, 86), (87, 88, 89, 90), (89, 88, 91, 92), (93, 94, 95, 96), (95, 94, 97, 98), (102, 100, 99, 101), (106, 104, 103, 105), (107, 108, 109, 110), (114, 112, 111, 113), (115, 116, 117, 118), (122, 120, 119, 121), (119, 120, 124, 123), (125, 126, 127, 128), (129, 130, 131, 132), (131, 130, 133, 134), (135, 136, 137, 138), (137, 136, 139, 140), (141, 142, 143, 144), (143, 142, 145, 146), (147, 148, 149, 150), (154, 152, 151, 153), (155, 156, 157, 158), (159, 160, 161, 162), (166, 163, 164, 165), (167, 170, 169, 168), (174, 171, 172, 173)])
me_cube_003.polygons.foreach_set('material_index', [1, 1, 1, 1, 1, 1, 1, 1, 1, 1, 1, 1, 1, 1, 1, 1, 1, 1, 1, 1, 1, 1, 1, 1, 1, 1, 1, 1, 1, 1, 1, 1, 1, 1, 1, 1, 1, 1, 1, 1, 1, 1, 1, 1, 1, 1, 1, 1, 1, 1])
me_cube_003.materials.append(mat_housestone)
me_cube_003.materials.append(mat_altstone)
me_cube_003.use_remesh_preserve_volume = False
me_cube_003.use_remesh_preserve_attributes = False
me_cube_003.use_mirror_vertex_groups = False
me_cube_003.update()
me_plane = bpy.data.meshes.new('Plane')
me_plane.from_pydata([(-19.96, 8.091, 7.347), (-20.7, 11.0, 0.183), (-20.09, -8.364, 5.459), (-20.7, -11.26, 0.0), (-19.96, 0.3965, 7.669), (-20.7, -0.5694, 0.07701), (-19.96, 1.572, 8.144), (-19.96, 2.931, 7.654), (-19.96, 4.149, 7.638), (-19.96, 5.813, 7.095), (-19.96, 6.911, 7.417), (-19.96, 8.134, 6.943), (-19.96, 8.637, 4.566), (-19.96, 9.371, 4.358), (-20.7, 10.29, 2.588), (-20.7, 11.3, 1.58), (-20.7, -1.921, 0.1333), (-20.7, -3.735, -0.04649), (-20.7, -5.302, 0.02342), (-20.7, -9.71, 0.0), (-20.7, -10.43, 1.325), (-20.7, -10.33, 2.641), (-20.7, -9.728, 3.8), (-17.58, 0.3965, 7.669), (-18.32, -0.5694, 0.07701), (-19.96, -5.356, 7.702), (-19.96, -3.899, 7.512), (-19.96, -2.753, 7.475), (-19.96, -1.141, 7.611), (-20.7, 9.123, 0.1167), (-20.7, 7.794, 0.1462), (-20.7, 6.089, 0.1096), (-20.7, 4.219, 0.3174), (-20.7, 1.442, 0.2797), (-20.7, -0.04292, 1.211), (-20.7, -0.08706, 2.873), (-19.96, 0.0564, 3.851), (-19.96, -0.07419, 5.207), (-19.96, -0.0204, 6.799), (-19.96, 6.138, 6.932), (-19.96, 5.428, 6.855), (-19.96, 4.426, 6.982), (-19.96, 3.066, 6.611), (-19.96, 1.811, 6.984), (-19.96, 7.693, 4.575), (-19.96, 5.882, 4.846), (-19.96, 4.069, 5.396), (-19.96, 2.908, 4.783), (-19.96, 1.303, 5.517), (-20.7, 7.536, 4.299), (-20.7, 6.379, 4.544), (-19.96, 4.661, 4.468), (-19.96, 3.588, 4.028), (-20.7, 1.113, 3.948), (-20.7, 9.131, 2.934), (-20.7, 6.903, 2.825), (-20.7, 5.803, 2.814), (-20.7, 3.592, 2.654), (-20.7, 2.476, 2.25), (-20.7, 9.366, 1.295), (-20.7, 7.101, 1.797), (-20.7, 5.36, 0.8825), (-20.7, 3.709, 1.14), (-20.7, 1.93, 1.763), (-19.96, -1.235, 6.941), (-19.96, -2.476, 6.771), (-19.96, -3.696, 6.669), (-19.96, -5.52, 6.667), (-19.96, -7.092, 7.474), (-19.96, -1.807, 5.281), (-19.96, -3.155, 5.143), (-19.96, -4.3, 5.934), (-19.96, -5.993, 5.207), (-19.96, -7.751, 5.805), (-20.7, -2.044, 3.693), (-20.7, -3.283, 4.039), (-20.7, -4.938, 4.081), (-20.25, -6.298, 3.855), (-20.25, -7.859, 4.401), (-20.7, -1.612, 2.646), (-20.7, -3.922, 3.07), (-20.7, -4.668, 2.936), (-20.7, -7.189, 3.168), (-20.7, -9.024, 2.173), (-20.7, -1.757, 1.522), (-20.7, -3.856, 1.537), (-20.7, -5.607, 0.906), (-20.7, -7.118, 1.06), (-20.7, -8.746, 1.455), (-19.3, 5.812, 7.095), (-19.3, 6.911, 7.417), (-19.3, 6.127, 6.932), (-19.3, 5.401, 6.855), (-20.43, 2.93, 7.654), (-20.43, 4.147, 7.638), (-20.43, 4.395, 6.982), (-20.43, 3.039, 6.611), (-20.34, 5.425, 6.855), (-20.34, 4.422, 6.982), (-20.34, 5.797, 4.846), (-20.34, 4.024, 5.396), (-20.43, 6.423, 4.544), (-20.43, 4.691, 4.468), (-20.43, 6.837, 2.825), (-20.43, 5.755, 2.814), (-20.51, 7.737, 4.575), (-20.51, 5.919, 4.846), (-20.51, 7.444, 4.299), (-20.51, 6.273, 4.544), (-21.04, 9.557, 4.358), (-21.04, 10.16, 2.588), (-21.04, 7.591, 4.299), (-21.04, 9.012, 2.934), (-20.87, 9.128, 2.934), (-20.87, 6.869, 2.825), (-20.87, 9.331, 1.295), (-20.87, 7.068, 1.797), (-21.29, 9.123, 0.1167), (-21.29, 7.794, 0.1462), (-21.29, 9.366, 1.295), (-21.29, 7.101, 1.797), (-20.79, 6.93, 2.825), (-20.79, 5.803, 2.814), (-20.79, 7.083, 1.797), (-20.79, 5.36, 0.8825), (-19.77, 4.725, 4.468), (-19.77, 3.62, 4.028), (-19.77, 5.626, 2.814), (-19.77, 3.489, 2.654), (-20.44, 5.919, 4.846), (-20.44, 4.106, 5.396), (-20.44, 6.282, 4.544), (-20.44, 4.583, 4.468), (-19.53, 3.051, 6.611), (-19.53, 1.811, 6.984), (-19.53, 2.865, 4.783), (-19.53, 1.294, 5.517), (-21.23, 3.619, 4.028), (-21.23, 1.115, 3.948), (-21.23, 3.534, 2.654), (-21.23, 2.436, 2.25), (-21.04, 3.57, 2.654), (-21.04, 2.47, 2.25), (-21.04, 3.687, 1.14), (-21.04, 1.916, 1.763), (-20.23, 6.089, 0.1096), (-20.23, 4.219, 0.3174), (-20.23, 5.36, 0.8825), (-20.23, 3.709, 1.14), (-19.48, 8.134, 6.943), (-19.48, 8.423, 4.566), (-19.48, 6.127, 6.932), (-19.48, 7.546, 4.575), (-20.82, 10.34, 2.588), (-20.82, 11.27, 1.58), (-20.82, 9.13, 2.934), (-20.82, 9.342, 1.295), (-20.31, 1.442, 0.2797), (-20.31, -0.5694, 0.07701), (-20.31, -0.04292, 1.211), (-20.31, 1.93, 1.763), (-20.5, -0.04076, 1.211), (-20.5, -0.08916, 2.873), (-20.5, -1.611, 2.646), (-20.5, -1.746, 1.522), (-20.56, -0.08438, 2.873), (-20.56, 0.05365, 3.851), (-20.56, 1.114, 3.948), (-20.56, 2.466, 2.25), (-19.57, 0.06153, 3.851), (-19.57, -0.08384, 5.207), (-19.57, 1.309, 5.517), (-19.57, 1.102, 3.948), (-20.35, -0.0668, 5.207), (-20.35, -0.02009, 6.799), (-20.35, 1.811, 6.984), (-20.35, 1.294, 5.517), (-19.7, -0.06922, 5.207), (-19.7, -0.02026, 6.799), (-19.7, -1.234, 6.941), (-19.7, -1.785, 5.281), (-19.68, -0.01897, 6.799), (-19.68, 0.3965, 7.669), (-19.68, 1.572, 8.144), (-19.68, 1.811, 6.984), (-19.63, 0.06088, 3.851), (-19.63, -0.08242, 5.207), (-19.63, -1.832, 5.281), (-19.63, -2.012, 3.693), (-20.35, -1.837, 5.281), (-20.35, -3.198, 5.143), (-20.35, -2.006, 3.693), (-20.35, -3.23, 4.039), (-19.42, -1.233, 6.941), (-19.42, -2.474, 6.771), (-19.42, -1.764, 5.281), (-19.42, -3.086, 5.143), (-19.85, -0.06657, 5.207), (-19.85, -0.01943, 6.799), (-19.85, -1.232, 6.941), (-19.85, -1.774, 5.281), (-19.57, -2.753, 7.475), (-19.57, -1.141, 7.611), (-19.57, -1.231, 6.941), (-19.57, -2.47, 6.771), (-19.68, -3.899, 7.512), (-19.68, -2.753, 7.475), (-19.68, -2.47, 6.771), (-19.68, -3.691, 6.669), (-20.08, -2.476, 6.771), (-20.08, -3.696, 6.669), (-20.08, -3.136, 5.143), (-20.08, -4.285, 5.934), (-19.76, -3.178, 5.143), (-19.76, -4.323, 5.934), (-19.76, -3.254, 4.039), (-19.76, -4.895, 4.081), (-20.32, -0.08009, 2.873), (-20.32, 0.04985, 3.851), (-20.32, -2.063, 3.693), (-20.32, -1.583, 2.646), (-20.97, -1.61, 2.646), (-20.97, -3.934, 3.07), (-20.97, -1.742, 1.522), (-20.97, -3.823, 1.537), (-20.14, -1.921, 0.1333), (-20.14, -3.735, -0.04649), (-20.14, -1.757, 1.522), (-20.14, -3.856, 1.537), (-20.56, -5.302, 0.02342), (-20.56, -7.957, 0.1037), (-20.56, -5.607, 0.906), (-20.56, -7.118, 1.06), (-20.42, -3.934, 3.07), (-20.42, -4.679, 2.936), (-20.42, -3.822, 1.537), (-20.42, -5.575, 0.906), (-20.5, -3.304, 4.039), (-20.5, -3.887, 3.07), (-20.5, -4.63, 2.936), (-20.22, -4.332, 5.934), (-20.22, -6.045, 5.207), (-20.22, -4.88, 4.081), (-20.22, -6.227, 3.855), (-18.32, -11.26, 0.0), (-17.58, -8.733, 5.257), (-18.32, 11.0, 0.183), (-17.58, 8.091, 7.347), (-20.09, -8.205, 6.72), (-20.09, -7.092, 7.474), (-20.09, -7.689, 5.805), (-19.43, -9.407, 3.8), (-19.43, -8.68, 5.257), (-19.43, -7.875, 5.805), (-19.43, -7.716, 4.401), (-20.34, -10.33, 1.325), (-20.34, -10.49, 2.641), (-20.34, -9.0, 2.173), (-20.34, -8.662, 1.455), (-20.03, -7.957, 0.1037), (-20.03, -9.71, 0.2955), (-20.03, -7.118, 1.06), (-20.03, -8.746, 1.455), (-20.35, -4.68, 2.936), (-20.35, -7.195, 3.168), (-20.35, -5.566, 0.906), (-20.35, -7.058, 1.06), (-20.92, -0.5694, 0.07701), (-20.92, -1.921, 0.1333), (-20.92, -0.04292, 1.211), (-20.92, -1.757, 1.522), (-17.58, 1.572, 8.144), (-17.58, 2.93, 7.654), (-17.58, 4.147, 7.638), (-17.58, 5.812, 7.095), (-17.58, 6.911, 7.417), (-17.58, 8.137, 6.943), (-17.58, 8.794, 4.566), (-17.58, 9.61, 4.358), (-18.32, 10.38, 2.588), (-18.32, 11.3, 1.58), (-18.32, -1.921, 0.1333), (-18.32, -3.735, -0.04649), (-18.32, -5.302, 0.02342), (-18.32, -7.957, 0.1037), (-18.32, -9.71, 0.0), (-18.32, -10.42, 1.325), (-18.32, -10.62, 2.641), (-18.32, -9.635, 3.8), (-17.58, -8.733, 5.257), (-17.58, -5.356, 7.702), (-17.58, -3.899, 7.512), (-17.58, -2.753, 7.475), (-17.58, -1.141, 7.611), (-18.32, 9.123, 0.1167), (-18.32, 7.794, 0.1462), (-18.32, 6.089, 0.1096), (-18.32, 4.219, 0.3174), (-18.32, 1.442, 0.2797), (-17.58, -5.501, 6.667), (-17.58, -7.092, 7.474), (-17.58, 5.812, 7.095), (-17.58, 6.911, 7.417), (-17.58, 2.93, 7.654), (-17.58, 4.147, 7.638), (-17.58, 9.61, 4.358), (-18.32, 10.38, 2.588), (-18.32, 9.123, 0.1167), (-18.32, 7.794, 0.1462), (-18.32, 6.089, 0.1096), (-18.32, 4.219, 0.3174), (-17.58, 8.137, 6.943), (-17.58, 8.794, 4.566), (-18.32, 10.38, 2.588), (-18.32, 11.3, 1.58), (-18.32, 1.442, 0.2797), (-18.32, -0.5694, 0.07701), (-17.58, 0.3965, 7.669), (-17.58, 1.572, 8.144), (-17.58, -2.753, 7.475), (-17.58, -1.141, 7.611), (-17.58, -3.899, 7.512), (-17.58, -2.753, 7.475), (-18.32, -1.921, 0.1333), (-18.32, -3.735, -0.04649), (-18.32, -5.302, 0.02342), (-18.32, -7.957, 0.1037), (-17.58, -8.24, 6.72), (-17.58, -7.092, 7.474), (-17.58, -9.635, 3.8), (-17.58, -8.733, 5.257), (-18.32, -10.42, 1.325), (-18.32, -10.62, 2.641), (-18.32, -7.957, 0.1037), (-18.32, -9.71, 0.2955), (-18.32, 4.219, 0.0), (-18.32, 1.442, 0.0), (-20.7, 4.219, 0.0), (-20.7, 1.442, 0.0), (-20.23, 6.101, 0.1769), (-20.23, 4.231, 0.3847), (-18.32, 6.101, 0.1769), (-18.32, 4.231, 0.3847), (-20.44, -7.859, 4.401), (-20.44, -6.298, 3.855)], [(87, 232), (326, 284), (245, 289), (289, 330), (284, 333)], [(88, 20, 3, 19), (67, 25, 290, 299), (38, 43, 184, 181), (43, 38, 174, 175), (53, 48, 171, 172), (35, 58, 168, 165), (58, 35, 34, 63), (0, 10, 39, 11), (9, 40, 92, 89), (9, 8, 41, 40), (26, 205, 321, 291), (7, 6, 43, 42), (44, 12, 150, 152), (39, 40, 45, 44), (46, 45, 99, 100), (41, 42, 47, 46), (48, 47, 135, 136), (12, 44, 49, 13), (49, 44, 105, 107), (45, 46, 130, 129), (46, 47, 52, 51), (47, 48, 53, 52), (49, 54, 112, 111), (49, 50, 55, 54), (51, 56, 104, 102), (57, 56, 127, 128), (53, 58, 140, 138), (206, 27, 292, 322), (54, 55, 114, 113), (60, 55, 121, 123), (56, 57, 62, 61), (62, 57, 141, 143), (15, 59, 29, 1), (29, 59, 119, 117), (60, 61, 31, 30), (62, 32, 146, 148), (62, 63, 33, 32), (249, 248, 2, 250), (343, 22, 21, 83), (20, 88, 258, 255), (4, 28, 64, 38), (154, 15, 280, 314), (65, 27, 206, 207), (26, 25, 67, 66), (11, 149, 311, 276), (64, 69, 180, 179), (64, 65, 194, 193), (66, 71, 212, 210), (66, 67, 72, 71), (67, 68, 73, 72), (36, 37, 186, 185), (74, 69, 189, 191), (76, 75, 215, 216), (344, 76, 77), (72, 73, 78, 77), (36, 74, 219, 218), (74, 75, 80, 79), (78, 343, 344, 77), (76, 344, 82, 81), (344, 343, 83, 82), (79, 84, 164, 163), (84, 79, 221, 223), (85, 80, 233, 235), (82, 83, 88, 87), (84, 16, 268, 270), (28, 4, 23, 293), (85, 86, 18, 17), (68, 67, 299, 300), (88, 19, 260, 262), (90, 89, 92, 91), (39, 10, 90, 91), (205, 206, 322, 321), (40, 39, 91, 92), (94, 93, 96, 95), (7, 42, 96, 93), (41, 8, 94, 95), (42, 41, 95, 96), (97, 98, 100, 99), (40, 41, 98, 97), (45, 40, 97, 99), (41, 46, 100, 98), (101, 102, 104, 103), (56, 55, 103, 104), (50, 51, 102, 101), (55, 50, 101, 103), (105, 106, 108, 107), (50, 49, 107, 108), (44, 45, 106, 105), (45, 50, 108, 106), (109, 111, 112, 110), (54, 14, 110, 112), (89, 90, 302, 301), (13, 49, 111, 109), (113, 114, 116, 115), (55, 60, 116, 114), (59, 54, 113, 115), (60, 59, 115, 116), (119, 120, 118, 117), (60, 30, 118, 120), (59, 60, 120, 119), (20, 255, 331, 286), (121, 122, 124, 123), (61, 60, 123, 124), (55, 56, 122, 121), (56, 61, 124, 122), (125, 126, 128, 127), (51, 52, 126, 125), (56, 51, 125, 127), (52, 57, 128, 126), (129, 130, 132, 131), (46, 51, 132, 130), (50, 45, 129, 131), (51, 50, 131, 132), (133, 134, 136, 135), (42, 43, 134, 133), (47, 42, 133, 135), (43, 48, 136, 134), (137, 138, 140, 139), (58, 57, 139, 140), (52, 53, 138, 137), (57, 52, 137, 139), (141, 142, 144, 143), (63, 62, 143, 144), (57, 58, 142, 141), (58, 63, 144, 142), (147, 148, 146, 145), (61, 62, 148, 147), (248, 249, 328, 327), (31, 61, 147, 145), (149, 151, 152, 150), (11, 39, 151, 149), (256, 21, 287, 332), (39, 44, 152, 151), (153, 155, 156, 154), (59, 15, 154, 156), (14, 54, 155, 153), (54, 59, 156, 155), (160, 159, 158, 157), (34, 5, 158, 159), (33, 63, 160, 157), (63, 34, 159, 160), (162, 163, 164, 161), (34, 35, 162, 161), (84, 34, 161, 164), (35, 79, 163, 162), (167, 166, 165, 168), (58, 53, 167, 168), (53, 36, 166, 167), (36, 35, 165, 166), (171, 170, 169, 172), (37, 36, 169, 170), (36, 53, 172, 169), (48, 37, 170, 171), (175, 174, 173, 176), (38, 37, 173, 174), (37, 48, 176, 173), (48, 43, 175, 176), (178, 179, 199, 198), (69, 37, 177, 180), (37, 38, 178, 177), (38, 64, 179, 178), (183, 182, 181, 184), (182, 183, 318, 317), (43, 6, 183, 184), (4, 38, 181, 182), (186, 187, 188, 185), (74, 36, 185, 188), (37, 69, 187, 186), (69, 74, 188, 187), (189, 190, 192, 191), (75, 74, 191, 192), (69, 70, 190, 189), (70, 75, 192, 190), (193, 194, 196, 195), (69, 64, 193, 195), (65, 70, 196, 194), (70, 69, 195, 196), (198, 199, 200, 197), (180, 177, 197, 200), (177, 178, 198, 197), (179, 180, 200, 199), (202, 201, 204, 203), (65, 64, 203, 204), (27, 65, 204, 201), (64, 28, 202, 203), (206, 205, 208, 207), (259, 260, 334, 333), (66, 65, 207, 208), (26, 66, 208, 205), (209, 210, 212, 211), (71, 70, 211, 212), (65, 66, 210, 209), (70, 65, 209, 211), (213, 214, 216, 215), (70, 71, 214, 213), (75, 70, 213, 215), (218, 219, 220, 217), (35, 36, 218, 217), (74, 79, 220, 219), (79, 35, 217, 220), (221, 222, 224, 223), (85, 84, 223, 224), (79, 80, 222, 221), (80, 85, 224, 222), (227, 228, 226, 225), (84, 85, 228, 227), (16, 84, 227, 225), (85, 17, 226, 228), (231, 232, 230, 229), (18, 86, 231, 229), (233, 234, 236, 235), (86, 85, 235, 236), (80, 81, 234, 233), (81, 86, 236, 234), (343, 78, 22), (80, 75, 237, 238), (80, 75, 76, 81), (81, 80, 238, 239), (240, 241, 243, 242), (77, 76, 242, 243), (71, 72, 241, 240), (72, 77, 243, 241), (2, 248, 327, 245), (18, 229, 325, 283), (1, 29, 294, 246), (14, 153, 313, 279), (73, 68, 249, 250), (19, 3, 244, 285), (153, 154, 314, 313), (253, 252, 251, 254), (78, 73, 253, 254), (22, 78, 254, 251), (257, 256, 255, 258), (15, 1, 246, 280), (83, 21, 256, 257), (88, 83, 257, 258), (261, 262, 260, 259), (25, 26, 291, 290), (87, 88, 262, 261), (263, 264, 266, 265), (81, 82, 264, 263), (82, 87, 266, 264), (86, 81, 263, 265), (269, 270, 268, 267), (16, 5, 267, 268), (34, 84, 270, 269), (5, 34, 269, 267), (30, 31, 296, 295), (6, 7, 272, 271), (117, 118, 308, 307), (298, 297, 335, 336), (9, 89, 301, 274), (157, 158, 316, 315), (8, 9, 274, 273), (260, 19, 285, 334), (90, 10, 275, 302), (4, 182, 317, 23), (0, 11, 276, 247), (310, 309, 341, 342), (232, 261, 259, 230), (183, 6, 271, 318), (93, 94, 304, 303), (330, 252, 253), (29, 117, 307, 294), (33, 157, 315, 298), (12, 13, 278, 277), (249, 68, 300, 328), (118, 30, 295, 308), (225, 226, 324, 323), (158, 5, 24, 316), (146, 32, 297, 310), (251, 252, 330, 329), (7, 93, 303, 272), (5, 16, 281, 24), (94, 8, 273, 304), (109, 110, 306, 305), (16, 225, 323, 281), (31, 145, 309, 296), (17, 18, 283, 282), (201, 202, 320, 319), (226, 17, 282, 324), (149, 150, 312, 311), (250, 2, 330, 73), (3, 20, 286, 244), (22, 251, 329, 288), (229, 230, 326, 325), (27, 201, 319, 292), (21, 22, 288, 287), (150, 12, 277, 312), (202, 28, 293, 320), (255, 256, 332, 331), (110, 14, 279, 306), (13, 109, 305, 278), (10, 0, 247, 275), (337, 338, 336, 335), (297, 32, 337, 335), (32, 33, 338, 337), (33, 298, 336, 338), (339, 340, 342, 341), (146, 310, 342, 340), (145, 146, 340, 339), (309, 145, 339, 341), (216, 214, 71, 240, 242), (232, 231, 265, 266)])
me_plane.materials.append(mat_woodpile)
me_plane.use_remesh_preserve_volume = False
me_plane.use_remesh_preserve_attributes = False
me_plane.use_mirror_vertex_groups = False
me_plane.update()
me_cube_012 = bpy.data.meshes.new('Cube.012')
me_cube_012.from_pydata([], [], [])
me_cube_012.materials.append(mat_housestone)
me_cube_012.use_remesh_preserve_volume = False
me_cube_012.use_remesh_preserve_attributes = False
me_cube_012.use_mirror_vertex_groups = False
me_cube_012.update()
me_cube_001 = bpy.data.meshes.new('Cube.001')
me_cube_001.from_pydata([(0.5991, 8.531, 15.77), (-6.777, 0.4272, 20.41), (-14.05, 8.531, 15.77), (0.5991, 20.29, 15.77), (-6.777, 20.29, 20.41), (-14.05, 20.29, 15.77), (0.5991, 20.29, 15.3), (-6.777, 20.29, 19.93), (-14.05, 20.29, 15.3), (0.5991, 9.606, 15.25), (-14.05, 9.528, 15.3), (-6.726, 9.567, 19.76), (17.67, -8.531, 15.77), (17.65, 14.46, 13.05), (-17.65, 14.46, 13.05), (-17.59, 8.531, 15.77), (21.01, 8.531, 15.77), (-18.93, -8.531, 15.77), (21.01, -17.06, 11.99), (21.01, -8.531, 15.77), (21.01, 17.06, 11.99), (17.67, 17.06, 11.99), (-18.93, 17.06, 11.99), (-18.93, 8.531, 15.77), (-18.93, -17.06, 11.99), (-17.59, -17.05, 12.0), (-0.08062, -21.79, 12.0), (-6.0, -21.79, 16.13), (-11.89, -21.79, 12.02), (17.67, -14.44, 13.15), (-17.59, -8.531, 15.77), (17.67, 8.531, 15.77), (-11.89, -17.05, 12.02), (-5.984, -18.08, 16.03), (-0.0801, -17.04, 12.0), (-17.59, -14.4, 13.18), (17.67, -17.06, 11.99), (-5.944, -8.531, 15.77), (-2.409, -13.08, 13.71), (-9.878, -13.22, 13.65), (17.67, -8.531, 15.38), (-5.944, -8.531, 15.38), (21.01, -8.531, 15.38), (21.01, 8.531, 15.38), (17.67, 8.531, 15.38), (-17.59, 8.531, 15.38), (-18.93, 8.531, 15.38), (-17.59, -14.4, 12.79), (-17.59, -8.531, 15.38), (21.01, -17.06, 11.6), (17.67, -17.06, 11.61), (-5.984, -18.08, 15.65), (-0.0801, -17.04, 11.61), (-6.0, -21.79, 15.75), (-11.89, -17.05, 11.63), (-17.59, -17.05, 11.62), (-17.65, 14.46, 12.67), (17.65, 14.46, 12.67), (17.67, 17.06, 11.6), (21.01, 17.06, 11.6), (-18.93, -8.531, 15.38), (-0.08062, -21.79, 11.62), (-18.93, -17.06, 11.6), (-18.93, 17.06, 11.6), (17.67, -14.44, 12.77), (-11.89, -21.79, 11.64), (-2.032, -13.11, 13.31), (-9.474, -13.16, 13.29), (-17.64, 0.3972, 19.13), (-17.64, -0.3972, 19.13), (-18.93, 0.3972, 19.13), (-18.93, -0.3972, 19.13), (17.66, 0.3972, 19.13), (17.66, -0.3972, 19.13), (21.01, -0.3972, 19.13), (21.01, 0.3972, 19.13), (-17.48, 17.06, 11.99), (-17.48, 17.06, 11.6), (-18.93, 14.48, 13.14), (-18.93, 14.48, 12.75), (-18.93, -14.37, 13.18), (-18.93, -14.37, 12.8), (21.01, -14.49, 13.13), (21.01, -14.49, 12.74), (21.01, 14.42, 13.16), (21.01, 14.42, 12.77), (-0.7846, 8.531, 15.77), (-12.56, 14.46, 13.05), (-12.34, 17.06, 11.99), (-1.013, 8.531, 15.38), (-12.61, 14.46, 12.67), (-12.34, 17.06, 11.6), (-6.763, -0.3972, 19.13), (-6.763, 0.3972, 19.13), (-6.733, -0.3308, 20.46), (17.66, 0.6658, 20.41), (-17.64, 1.096, 20.41), (-0.8724, 17.06, 11.6), (-0.8724, 17.06, 11.99), (-0.7548, 14.46, 13.05), (-12.7, 8.531, 15.77), (-0.483, 14.46, 12.67), (-12.58, 8.531, 15.38), (0.05655, 7.935, 16.11), (-16.14, 14.1, 12.24), (-8.662, -19.43, 1.53), (-2.95, -19.43, 1.53), (-8.662, -19.43, 10.12), (-2.95, -19.43, 10.12), (-3.913, -19.43, 12.08), (-7.699, -19.43, 12.08), (-5.806, -19.43, 12.39), (-7.883, -19.43, 2.41), (-3.73, -19.43, 2.41), (-7.883, -19.43, 9.785), (-3.73, -19.43, 9.785), (-4.43, -19.43, 11.67), (-7.182, -19.43, 11.67), (-5.806, -19.43, 11.89), (-7.883, -19.26, 2.41), (-3.73, -19.26, 2.41), (-7.883, -19.26, 9.785), (-3.73, -19.26, 9.785), (-4.43, -19.26, 11.69), (-7.182, -19.26, 11.69), (-5.806, -19.26, 11.92), (-7.496, -19.26, 5.51), (-6.687, -19.26, 5.51), (-7.496, -19.26, 7.51), (-6.687, -19.26, 7.51), (-7.324, -19.32, 5.755), (-6.859, -19.32, 5.755), (-7.324, -19.32, 7.266), (-6.859, -19.32, 7.266), (-5.75, -19.33, 3.981), (-5.75, -19.33, 4.198), (-3.75, -19.33, 4.473), (-5.294, -19.33, 4.312), (-3.75, -19.33, 3.706), (-5.294, -19.33, 3.866), (-5.294, -19.33, 8.81), (-3.75, -19.33, 8.65), (-5.294, -19.33, 9.256), (-3.75, -19.33, 9.416), (-5.75, -19.33, 9.142), (-5.75, -19.33, 8.924), (-5.806, -19.43, 1.53), (-5.806, -19.43, 2.41), (-5.806, -19.26, 2.41), (-5.806, -19.26, 9.785), (-8.662, -19.66, 1.53), (-2.95, -19.66, 1.53), (-8.662, -19.66, 10.12), (-2.95, -19.66, 10.12), (-3.913, -19.77, 12.05), (-7.699, -19.77, 12.05), (-5.806, -19.77, 12.36), (-5.806, -19.66, 1.53), (-9.07, -19.46, 0.9582), (-2.541, -19.48, 0.9577), (-9.071, -19.76, 10.22), (-2.542, -19.78, 10.22), (-3.643, -19.85, 12.26), (-7.97, -19.84, 12.26), (-5.811, -19.86, 12.59), (-5.806, -19.66, 0.9518), (17.66, -0.5695, 20.46), (-17.64, -0.9997, 20.46), (21.01, -0.7457, 20.46), (-18.93, -0.6641, 20.46), (21.01, 0.842, 20.41), (-18.93, 0.7605, 20.41), (17.61, -0.259, 20.75), (-17.5, -0.06652, 20.75), (21.01, -0.259, 21.34), (-18.93, -0.259, 21.34), (-6.733, -0.259, 20.75), (17.61, 0.499, 20.69), (21.01, 0.499, 21.28), (-18.93, 0.499, 21.28), (-17.5, 0.3064, 20.69), (-6.777, 0.499, 20.69)], [], [(1, 103, 0, 3, 4), (2, 1, 4, 5), (4, 3, 6, 7), (5, 4, 7, 8), (6, 3, 0, 9), (5, 8, 10, 2), (11, 10, 8, 7), (9, 11, 7, 6), (14, 78, 23, 15), (82, 19, 12, 29), (168, 74, 75, 170), (39, 35, 25, 32), (29, 12, 37, 38), (96, 15, 23, 171), (34, 33, 27, 26), (37, 39, 32, 33), (28, 27, 33, 32), (100, 87, 14, 15), (37, 33, 34, 38), (1, 100, 15, 96), (84, 20, 21, 13), (35, 80, 24, 25), (170, 16, 31, 95), (83, 64, 40, 42), (67, 54, 55, 47), (64, 66, 41, 40), (41, 48, 69, 92), (52, 61, 53, 51), (41, 51, 54, 67), (65, 54, 51, 53), (93, 68, 45, 102), (102, 45, 56, 90), (41, 66, 52, 51), (63, 77, 56, 79), (85, 57, 58, 59), (47, 55, 62, 81), (48, 60, 71, 69), (42, 40, 73, 74), (20, 59, 58, 21), (82, 83, 42, 19), (25, 55, 54, 32), (78, 79, 46, 23), (75, 72, 44, 43), (28, 65, 53, 27), (36, 50, 49, 18), (27, 53, 61, 26), (84, 85, 59, 20), (80, 81, 62, 24), (24, 62, 55, 25), (32, 54, 65, 28), (26, 61, 52, 34), (34, 52, 50, 36), (88, 91, 77, 76), (92, 69, 68, 93), (68, 70, 46, 45), (87, 88, 76, 14), (90, 56, 77, 91), (74, 73, 72, 75), (63, 22, 76, 77), (22, 63, 79, 78), (76, 22, 78, 14), (45, 46, 79, 56), (41, 67, 47, 48), (37, 30, 35, 39), (17, 60, 81, 80), (30, 17, 80, 35), (48, 47, 81, 60), (50, 52, 66, 64), (36, 29, 38, 34), (18, 49, 83, 82), (18, 82, 29, 36), (49, 50, 64, 83), (16, 43, 85, 84), (16, 84, 13, 31), (43, 44, 57, 85), (57, 101, 97, 58), (13, 21, 98, 99), (73, 92, 93, 72), (21, 58, 97, 98), (44, 89, 101, 57), (72, 93, 89, 44), (95, 31, 86, 103, 1), (31, 13, 99, 86), (40, 41, 92, 73), (69, 71, 70, 68), (12, 166, 94, 37), (37, 94, 167, 30), (30, 167, 169, 17), (19, 168, 166, 12), (17, 169, 71, 60), (23, 46, 70, 171), (16, 170, 75, 43), (19, 42, 74, 168), (71, 169, 171, 70), (101, 99, 98, 97), (99, 101, 89, 86), (90, 91, 88, 87), (102, 90, 87, 100), (111, 110, 117, 118), (105, 112, 114, 107), (108, 115, 113, 106), (109, 111, 118, 116), (110, 107, 114, 117), (146, 106, 113, 147), (108, 109, 116, 115), (116, 118, 125, 123), (117, 114, 121, 124), (114, 112, 119, 121), (113, 115, 122, 120), (115, 116, 123, 122), (118, 117, 124, 125), (147, 113, 120, 148), (149, 125, 124, 121), (127, 129, 133, 131), (128, 126, 130, 132), (129, 128, 132, 133), (126, 127, 131, 130), (132, 130, 131, 133), (139, 138, 136, 137), (140, 141, 143, 142), (148, 149, 121, 119), (120, 122, 149, 148), (112, 147, 148, 119), (105, 146, 147, 112), (122, 123, 125, 149), (145, 140, 142, 144), (134, 139, 137, 135), (105, 107, 152, 150), (108, 106, 151, 153), (111, 109, 154, 156), (146, 105, 150, 157), (107, 110, 155, 152), (106, 146, 157, 151), (109, 108, 153, 154), (110, 111, 156, 155), (157, 150, 158, 165), (154, 153, 161, 162), (155, 156, 164, 163), (151, 157, 165, 159), (156, 154, 162, 164), (152, 155, 163, 160), (150, 152, 160, 158), (153, 151, 159, 161), (172, 174, 178, 177), (175, 173, 180, 179), (176, 181, 180, 173), (172, 177, 181, 176), (96, 171, 179, 180), (95, 1, 181, 177), (169, 167, 173, 175), (168, 170, 178, 174), (170, 95, 177, 178), (166, 168, 174, 172), (171, 169, 175, 179), (94, 166, 172, 176), (1, 96, 180, 181), (167, 94, 176, 173)])
me_cube_001.polygons.foreach_set('use_smooth', [1, 1, 1, 1, 1, 1, 1, 1, 1, 1, 1, 1, 1, 1, 1, 1, 1, 1, 1, 1, 1, 1, 1, 1, 1, 1, 1, 1, 1, 1, 1, 1, 1, 1, 1, 1, 1, 1, 1, 1, 1, 1, 1, 1, 1, 1, 1, 1, 1, 1, 1, 1, 1, 1, 1, 1, 1, 1, 1, 1, 1, 1, 1, 1, 1, 1, 1, 1, 1, 1, 1, 1, 1, 1, 1, 1, 1, 1, 1, 1, 1, 1, 1, 1, 1, 1, 1, 1, 1, 1, 1, 1, 1, 1, 1, 1, 1, 1, 0, 0, 0, 0, 0, 0, 0, 0, 0, 0, 0, 0, 0, 0, 0, 0, 0, 0, 0, 0, 0, 0, 0, 0, 0, 0, 0, 0, 0, 0, 0, 0, 0, 0, 0, 0, 0, 0, 0, 0, 0, 0, 0, 0, 0, 1, 1, 1, 1, 1, 1, 1, 1, 1, 1, 1, 1, 1, 1])
me_cube_001.polygons.foreach_set('material_index', [1, 1, 1, 1, 1, 1, 1, 1, 1, 1, 1, 1, 1, 1, 1, 1, 1, 1, 1, 1, 1, 1, 1, 1, 1, 1, 1, 1, 1, 1, 1, 1, 1, 1, 1, 1, 1, 1, 1, 1, 1, 1, 1, 1, 1, 1, 1, 1, 1, 1, 1, 1, 1, 1, 1, 1, 1, 1, 1, 1, 1, 1, 1, 1, 1, 1, 1, 1, 1, 1, 1, 1, 1, 1, 1, 1, 1, 1, 1, 1, 1, 1, 1, 1, 1, 1, 1, 1, 1, 1, 1, 1, 1, 1, 1, 1, 1, 1, 1, 1, 1, 1, 1, 1, 1, 1, 1, 1, 1, 1, 1, 1, 1, 1, 1, 1, 1, 1, 2, 2, 1, 1, 1, 1, 1, 2, 2, 1, 1, 1, 1, 1, 1, 1, 1, 1, 1, 1, 1, 1, 1, 1, 1, 1, 1, 1, 1, 1, 1, 1, 1, 1, 1, 1, 1, 1, 1])
_k = set([(0, 3), (1, 2), (1, 4), (1, 103), (2, 5), (3, 4), (4, 5), (4, 7), (6, 7), (6, 9), (7, 8), (7, 11), (8, 10), (16, 84), (16, 170), (17, 80), (17, 169), (18, 36), (18, 82), (19, 82), (19, 168), (20, 21), (20, 84), (21, 98), (22, 76), (22, 78), (23, 78), (23, 171), (24, 25), (24, 80), (25, 32), (26, 27), (26, 34), (27, 28), (27, 33), (28, 32), (32, 39), (33, 37), (34, 36), (34, 38), (37, 38), (37, 39), (42, 74), (42, 83), (43, 75), (43, 85), (46, 70), (46, 79), (49, 50), (49, 83), (50, 52), (52, 61), (53, 61), (53, 65), (54, 55), (54, 65), (55, 62), (58, 59), (58, 97), (59, 85), (60, 71), (60, 81), (62, 81), (63, 77), (63, 79), (70, 71), (74, 75), (76, 88), (77, 91), (168, 170), (168, 174), (169, 171), (170, 178), (174, 178)])
me_cube_001.attributes.new('sharp_edge', 'BOOLEAN', 'EDGE').data.foreach_set('value', [ (min(e.vertices), max(e.vertices)) in _k for e in me_cube_001.edges])
me_cube_001.materials.append(mat_wallwood)
me_cube_001.materials.append(mat_doorwood)
me_cube_001.materials.append(mat_doormetal)
me_cube_001.materials.append(mat_roof)
me_cube_001.use_remesh_preserve_volume = False
me_cube_001.use_remesh_preserve_attributes = False
me_cube_001.use_mirror_vertex_groups = False
me_cube_001.update()

# ---- objects
ob_cube_029 = bpy.data.objects.new('Cube.029', me_mesh_271)
ob_cube_025 = bpy.data.objects.new('Cube.025', me_mesh_153)
ob_cube_019 = bpy.data.objects.new('Cube.019', me_mesh_147)
ob_cube_018 = bpy.data.objects.new('Cube.018', me_mesh_146)
ob_cube_004 = bpy.data.objects.new('Cube.004', me_cube_014)
ob_walls_013 = bpy.data.objects.new('walls.013', me_cube_010)
ob_walls_012 = bpy.data.objects.new('walls.012', me_cube_008)
ob_walls_011 = bpy.data.objects.new('walls.011', me_cube_007)
ob_walls_010 = bpy.data.objects.new('walls.010', me_cube_006)
ob_walls_009 = bpy.data.objects.new('walls.009', me_cube_005)
ob_chimney_002 = bpy.data.objects.new('chimney.002', me_cube_004)
ob_walls_008 = bpy.data.objects.new('walls.008', me_cube_002)
ob_walls_007 = bpy.data.objects.new('walls.007', me_cube_000)
ob_cube_002 = bpy.data.objects.new('Cube.002', me_cube_026)
ob_cube_001 = bpy.data.objects.new('Cube.001', me_cube_025)
ob_walls_006 = bpy.data.objects.new('walls.006', me_cube_024)
ob_walls_005 = bpy.data.objects.new('walls.005', me_cube_023)
ob_walls_004 = bpy.data.objects.new('walls.004', me_cube_022)
ob_walls_003 = bpy.data.objects.new('walls.003', me_cube_021)
ob_walls_002 = bpy.data.objects.new('walls.002', me_cube_020)
ob_cube = bpy.data.objects.new('Cube', me_cube_018)
ob_walls_001 = bpy.data.objects.new('walls.001', me_cube_017)
ob_chimney_001 = bpy.data.objects.new('chimney.001', me_cube_016)
ob_foundation_000 = bpy.data.objects.new('foundation.000', me_cube_039)
ob_foundation_001 = bpy.data.objects.new('foundation.001', me_cube_003)
ob_plane = bpy.data.objects.new('Plane', me_plane)
ob_chimney = bpy.data.objects.new('chimney', me_cube_012)
ob_walls = bpy.data.objects.new('walls', me_cube_001)
ob_sun = bpy.data.objects.new('Sun', light_sun)
ob_camera = bpy.data.objects.new('Camera', cam_camera)

# ---- transforms, parenting, visibility, modifiers, constraints
ob_cube_029.location = (32.2, -13.21, 1.061)
ob_cube_029.lineart.crease_threshold = 0.0
ob_cube_025.location = (32.48, -9.981, 1.508)
ob_cube_025.lineart.crease_threshold = 0.0
ob_cube_019.location = (32.48, -9.981, 1.508)
ob_cube_019.lineart.crease_threshold = 0.0
ob_cube_018.location = (32.48, -9.981, 1.508)
ob_cube_018.lineart.crease_threshold = 0.0
ob_cube_004.location = (0.0, 0.0, 0.0)
ob_cube_004.lineart.crease_threshold = 0.0
ob_walls_013.location = (0.0, 0.0, 0.0)
ob_walls_013.lineart.crease_threshold = 0.0
ob_walls_012.location = (0.0, 0.0, 0.0)
ob_walls_012.lineart.crease_threshold = 0.0
ob_walls_011.location = (0.0, 0.0, 0.0)
ob_walls_011.lineart.crease_threshold = 0.0
ob_walls_010.location = (0.0, 0.0, 0.0)
ob_walls_010.lineart.crease_threshold = 0.0
ob_walls_009.location = (0.0, 0.0, 0.0)
ob_walls_009.lineart.crease_threshold = 0.0
ob_chimney_002.location = (0.0, 0.0, 0.0)
ob_chimney_002.lineart.crease_threshold = 0.0
ob_walls_008.location = (0.0, 0.0, 0.0)
ob_walls_008.lineart.crease_threshold = 0.0
ob_walls_007.location = (0.0, 0.0, 0.0)
ob_walls_007.lineart.crease_threshold = 0.0
ob_cube_002.location = (-6.725, 19.58, 6.257)
ob_cube_002.lineart.crease_threshold = 0.0
ob_cube_001.location = (-6.725, 19.58, 6.257)
ob_cube_001.lineart.crease_threshold = 0.0
ob_walls_006.location = (0.0, 0.0, 0.0)
ob_walls_006.lineart.crease_threshold = 0.0
ob_walls_005.location = (-8.0, 0.0, 0.0)
ob_walls_005.lineart.crease_threshold = 0.0
ob_walls_004.location = (0.0, 0.0, 0.0)
ob_walls_004.lineart.crease_threshold = 0.0
ob_walls_003.location = (0.0, 0.0, 0.0)
ob_walls_003.lineart.crease_threshold = 0.0
ob_walls_002.location = (0.0, 0.0, 0.0)
ob_walls_002.lineart.crease_threshold = 0.0
ob_cube.location = (-6.725, 19.58, 6.257)
ob_cube.lineart.crease_threshold = 0.0
ob_walls_001.location = (0.0, 0.0, 0.0)
ob_walls_001.lineart.crease_threshold = 0.0
ob_chimney_001.location = (0.0, 0.0, 0.0)
ob_chimney_001.lineart.crease_threshold = 0.0
_m = ob_chimney_001.modifiers.new('Auto Smooth', 'NODES')
_m.node_group = ng_auto_smooth
_gi = [s.identifier for s in ng_auto_smooth.interface.items_tree if s.item_type == 'SOCKET' and s.in_out == 'INPUT']
_m[_gi[1]] = 0.5236  # Angle
ob_foundation_000.location = (0.0, -35.0, 0.0)
ob_foundation_000.lineart.crease_threshold = 0.0
_m = ob_foundation_000.modifiers.new('Shrinkwrap', 'SHRINKWRAP')
_m.target = ob_cube_004
_m.offset = 0.1
ob_foundation_001.location = (0.0, 0.0, 0.0)
ob_foundation_001.lineart.crease_threshold = 0.0
_m = ob_foundation_001.modifiers.new('Shrinkwrap', 'SHRINKWRAP')
_m.target = ob_chimney_001
_m.offset = 0.1
ob_plane.location = (0.0, 0.0, 0.0)
ob_plane.lineart.crease_threshold = 0.0
ob_chimney.location = (0.0, 0.0, 0.0)
ob_chimney.lineart.crease_threshold = 0.0
ob_walls.location = (0.0, 0.0, 0.0)
ob_walls.lineart.crease_threshold = 0.0
_m = ob_walls.modifiers.new('Auto Smooth', 'NODES')
_m.node_group = ng_auto_smooth
_gi = [s.identifier for s in ng_auto_smooth.interface.items_tree if s.item_type == 'SOCKET' and s.in_out == 'INPUT']
_m[_gi[1]] = 0.5236  # Angle
ob_sun.location = (7.388, -11.85, 39.61)
ob_sun.rotation_euler = (0.1518, 0.8224, -0.251)
ob_sun.lineart.crease_threshold = 0.0
ob_camera.location = (4.989, -6.818, 8.054)
ob_camera.rotation_euler = (1.067, 2.858e-08, 0.2688)
ob_camera.lineart.crease_threshold = 0.0

# ---- collection membership
col_collection_1.objects.link(ob_cube_029)
col_collection_1.objects.link(ob_cube_025)
col_collection_1.objects.link(ob_cube_019)
col_collection_1.objects.link(ob_cube_018)
col_collection_1.objects.link(ob_cube_004)
col_collection_1.objects.link(ob_walls_013)
col_collection_1.objects.link(ob_walls_012)
col_collection_1.objects.link(ob_walls_011)
col_collection_1.objects.link(ob_walls_010)
col_collection_1.objects.link(ob_walls_009)
col_collection_1.objects.link(ob_chimney_002)
col_collection_1.objects.link(ob_walls_008)
col_collection_1.objects.link(ob_walls_007)
col_collection_1.objects.link(ob_cube_002)
col_collection_1.objects.link(ob_cube_001)
col_collection_1.objects.link(ob_walls_006)
col_collection_1.objects.link(ob_walls_005)
col_collection_1.objects.link(ob_walls_004)
col_collection_1.objects.link(ob_walls_003)
col_collection_1.objects.link(ob_walls_002)
col_collection_1.objects.link(ob_cube)
col_collection_1.objects.link(ob_walls_001)
col_collection_1.objects.link(ob_chimney_001)
col_collection_1.objects.link(ob_foundation_000)
col_collection_1.objects.link(ob_foundation_001)
col_collection_1.objects.link(ob_plane)
col_collection_1.objects.link(ob_chimney)
col_collection_1.objects.link(ob_walls)
col_collection_1.objects.link(ob_sun)
col_collection_1.objects.link(ob_camera)

# ---- scene / render settings (as saved in the file)
scene.camera = ob_camera
scene.frame_start = 1; scene.frame_end = 25; scene.frame_set(351)
scene.render.engine = 'BLENDER_EEVEE_NEXT'
scene.render.resolution_percentage = 50
scene.render.dither_intensity = 0.0
scene.render.bake_margin = 64
scene.cycles.use_denoising = False
scene.cycles.samples = 10
scene.cycles.sampling_pattern = 'TABULATED_SOBOL'
scene.cycles.light_sampling_threshold = 0.0
scene.cycles.use_adaptive_sampling = False
scene.cycles.use_light_tree = False
scene.cycles.blur_glossy = 0.0
scene.cycles.pixel_filter_type = 'GAUSSIAN'
scene.cycles.sample_clamp_indirect = 0.0
scene.view_settings.view_transform = 'Standard'
bpy.context.view_layer.update()
